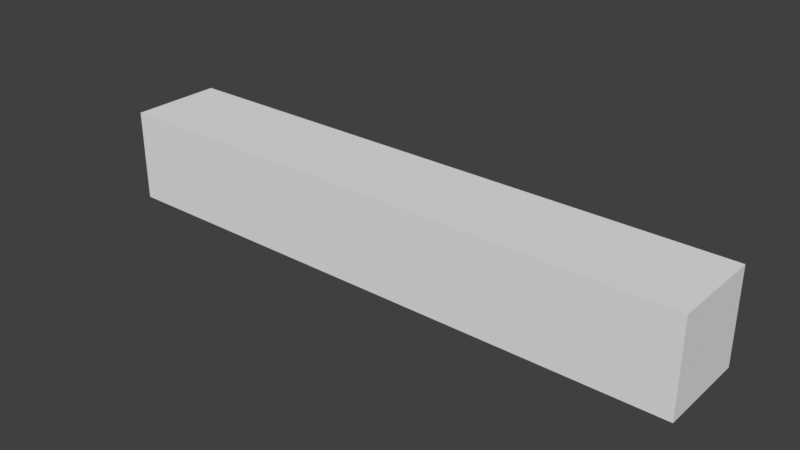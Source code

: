 # Source: Constraints.blend  (saved by Blender 2.92.15; exported with 4.5.12 LTS)
import bpy
from mathutils import Matrix  # noqa: F401  (used for matrix-valued properties, if any)

bpy.ops.wm.read_factory_settings(use_empty=True)
scene = bpy.context.scene
scene.name = 'Scene'

# ---- collections
col_collection = bpy.data.collections.new('Collection'); scene.collection.children.link(col_collection)
col_rigidbodybones = bpy.data.collections.new('RigidBodyBones'); scene.collection.children.link(col_rigidbodybones)
col_rigidbodybones.hide_render = True
col_armature__container = bpy.data.collections.new('Armature [Container]'); col_rigidbodybones.children.link(col_armature__container)
col_armature__container.hide_render = True
col_armature__origins = bpy.data.collections.new('Armature [Origins]'); col_armature__container.children.link(col_armature__origins)
col_armature__origins.hide_render = True
col_armature__joints = bpy.data.collections.new('Armature [Joints]'); col_armature__container.children.link(col_armature__joints)
col_armature__joints.hide_render = True
col_armature__actives = bpy.data.collections.new('Armature [Actives]'); col_armature__container.children.link(col_armature__actives)
col_armature__actives.hide_render = True
col_armature__blanks = bpy.data.collections.new('Armature [Blanks]'); col_armature__container.children.link(col_armature__blanks)
col_armature__blanks.hide_render = True
col_armature__blanks.hide_viewport = True

# ---- world
world_world = bpy.data.worlds.new('World'); scene.world = world_world
world_world.use_nodes = True; world_world.node_tree.nodes.clear()
_N = world_world.node_tree.nodes; _L = world_world.node_tree.links
n0 = _N.new('ShaderNodeOutputWorld'); n0.name = 'World Output'; n0.location = (300, 300)
n1 = _N.new('ShaderNodeBackground'); n1.name = 'Background'; n1.location = (10, 300)
n1.inputs[0].default_value = (0.05088, 0.05088, 0.05088, 1.0)
_L.new(n1.outputs[0], n0.inputs[0])
n0.is_active_output = True
world_world.color = (0.05088, 0.05088, 0.05088)
world_world.use_sun_shadow = False
world_world.sun_shadow_jitter_overblur = 0.0

# ---- meshes
me_cube = bpy.data.meshes.new('Cube')
me_cube.from_pydata([(-3.144, -0.4902, -0.4902), (-3.144, -0.4902, 0.4902), (-3.144, 0.4902, -0.4902), (-3.144, 0.4902, 0.4902), (3.144, -0.4902, -0.4902), (3.144, -0.4902, 0.4902), (3.144, 0.4902, -0.4902), (3.144, 0.4902, 0.4902)], [], [(0, 1, 3, 2), (2, 3, 7, 6), (6, 7, 5, 4), (4, 5, 1, 0), (2, 6, 4, 0), (7, 3, 1, 5)])
_uv = me_cube.uv_layers.new(name='UVMap')
_uv.uv.foreach_set('vector', [0.375, 0.0, 0.625, 0.0, 0.625, 0.25, 0.375, 0.25, 0.375, 0.25, 0.625, 0.25, 0.625, 0.5, 0.375, 0.5, 0.375, 0.5, 0.625, 0.5, 0.625, 0.75, 0.375, 0.75, 0.375, 0.75, 0.625, 0.75, 0.625, 1.0, 0.375, 1.0, 0.125, 0.5, 0.375, 0.5, 0.375, 0.75, 0.125, 0.75, 0.625, 0.5, 0.875, 0.5, 0.875, 0.75, 0.625, 0.75])
me_cube.use_remesh_fix_poles = True
me_cube.use_remesh_preserve_attributes = False
me_cube.use_mirror_vertex_groups = False
me_cube.update()
me_circle_002__active = bpy.data.meshes.new('Circle.002 [Active]')
me_circle_002__active.from_pydata([(-0.06688, 0.06688, -0.3344), (-0.06688, 0.06688, 0.3344), (-0.06688, -0.06688, -0.3344), (-0.06688, -0.06688, 0.3344), (0.06688, 0.06688, -0.3344), (0.06688, 0.06688, 0.3344), (0.06688, -0.06688, -0.3344), (0.06688, -0.06688, 0.3344)], [], [(0, 1, 3, 2), (2, 3, 7, 6), (6, 7, 5, 4), (4, 5, 1, 0), (2, 6, 4, 0), (7, 3, 1, 5)])
me_circle_002__active.use_remesh_fix_poles = True
me_circle_002__active.use_remesh_preserve_attributes = False
me_circle_002__active.use_mirror_vertex_groups = False
me_circle_002__active.update()
me_circle_004__active = bpy.data.meshes.new('Circle.004 [Active]')
me_circle_004__active.from_pydata([(-0.06447, 0.06447, -0.3224), (-0.06447, 0.06447, 0.3224), (-0.06447, -0.06447, -0.3224), (-0.06447, -0.06447, 0.3224), (0.06447, 0.06447, -0.3224), (0.06447, 0.06447, 0.3224), (0.06447, -0.06447, -0.3224), (0.06447, -0.06447, 0.3224)], [], [(0, 1, 3, 2), (2, 3, 7, 6), (6, 7, 5, 4), (4, 5, 1, 0), (2, 6, 4, 0), (7, 3, 1, 5)])
me_circle_004__active.use_remesh_fix_poles = True
me_circle_004__active.use_remesh_preserve_attributes = False
me_circle_004__active.use_mirror_vertex_groups = False
me_circle_004__active.update()
me_circle_006__active = bpy.data.meshes.new('Circle.006 [Active]')
me_circle_006__active.from_pydata([(-0.05579, 0.05579, -0.2789), (-0.05579, 0.05579, 0.2789), (-0.05579, -0.05579, -0.2789), (-0.05579, -0.05579, 0.2789), (0.05579, 0.05579, -0.2789), (0.05579, 0.05579, 0.2789), (0.05579, -0.05579, -0.2789), (0.05579, -0.05579, 0.2789)], [], [(0, 1, 3, 2), (2, 3, 7, 6), (6, 7, 5, 4), (4, 5, 1, 0), (2, 6, 4, 0), (7, 3, 1, 5)])
me_circle_006__active.use_remesh_fix_poles = True
me_circle_006__active.use_remesh_preserve_attributes = False
me_circle_006__active.use_mirror_vertex_groups = False
me_circle_006__active.update()
me_circle_008__active = bpy.data.meshes.new('Circle.008 [Active]')
me_circle_008__active.from_pydata([(-0.06959, 0.06959, -0.348), (-0.06959, 0.06959, 0.348), (-0.06959, -0.06959, -0.348), (-0.06959, -0.06959, 0.348), (0.06959, 0.06959, -0.348), (0.06959, 0.06959, 0.348), (0.06959, -0.06959, -0.348), (0.06959, -0.06959, 0.348)], [], [(0, 1, 3, 2), (2, 3, 7, 6), (6, 7, 5, 4), (4, 5, 1, 0), (2, 6, 4, 0), (7, 3, 1, 5)])
me_circle_008__active.use_remesh_fix_poles = True
me_circle_008__active.use_remesh_preserve_attributes = False
me_circle_008__active.use_mirror_vertex_groups = False
me_circle_008__active.update()
me_circle_012__active = bpy.data.meshes.new('Circle.012 [Active]')
me_circle_012__active.from_pydata([(-0.08428, 0.08428, -0.4214), (-0.08428, 0.08428, 0.4214), (-0.08428, -0.08428, -0.4214), (-0.08428, -0.08428, 0.4214), (0.08428, 0.08428, -0.4214), (0.08428, 0.08428, 0.4214), (0.08428, -0.08428, -0.4214), (0.08428, -0.08428, 0.4214)], [], [(0, 1, 3, 2), (2, 3, 7, 6), (6, 7, 5, 4), (4, 5, 1, 0), (2, 6, 4, 0), (7, 3, 1, 5)])
me_circle_012__active.use_remesh_fix_poles = True
me_circle_012__active.use_remesh_preserve_attributes = False
me_circle_012__active.use_mirror_vertex_groups = False
me_circle_012__active.update()
me_circle_014__active = bpy.data.meshes.new('Circle.014 [Active]')
me_circle_014__active.from_pydata([(-0.06648, 0.06648, -0.3324), (-0.06648, 0.06648, 0.3324), (-0.06648, -0.06648, -0.3324), (-0.06648, -0.06648, 0.3324), (0.06648, 0.06648, -0.3324), (0.06648, 0.06648, 0.3324), (0.06648, -0.06648, -0.3324), (0.06648, -0.06648, 0.3324)], [], [(0, 1, 3, 2), (2, 3, 7, 6), (6, 7, 5, 4), (4, 5, 1, 0), (2, 6, 4, 0), (7, 3, 1, 5)])
me_circle_014__active.use_remesh_fix_poles = True
me_circle_014__active.use_remesh_preserve_attributes = False
me_circle_014__active.use_mirror_vertex_groups = False
me_circle_014__active.update()
me_circle_016__active = bpy.data.meshes.new('Circle.016 [Active]')
me_circle_016__active.from_pydata([(-0.08949, 0.08949, -0.4475), (-0.08949, 0.08949, 0.4475), (-0.08949, -0.08949, -0.4475), (-0.08949, -0.08949, 0.4475), (0.08949, 0.08949, -0.4475), (0.08949, 0.08949, 0.4475), (0.08949, -0.08949, -0.4475), (0.08949, -0.08949, 0.4475)], [], [(0, 1, 3, 2), (2, 3, 7, 6), (6, 7, 5, 4), (4, 5, 1, 0), (2, 6, 4, 0), (7, 3, 1, 5)])
me_circle_016__active.use_remesh_fix_poles = True
me_circle_016__active.use_remesh_preserve_attributes = False
me_circle_016__active.use_mirror_vertex_groups = False
me_circle_016__active.update()
me_circle_018__active = bpy.data.meshes.new('Circle.018 [Active]')
me_circle_018__active.from_pydata([(-0.1036, 0.1036, -0.5181), (-0.1036, 0.1036, 0.5181), (-0.1036, -0.1036, -0.5181), (-0.1036, -0.1036, 0.5181), (0.1036, 0.1036, -0.5181), (0.1036, 0.1036, 0.5181), (0.1036, -0.1036, -0.5181), (0.1036, -0.1036, 0.5181)], [], [(0, 1, 3, 2), (2, 3, 7, 6), (6, 7, 5, 4), (4, 5, 1, 0), (2, 6, 4, 0), (7, 3, 1, 5)])
me_circle_018__active.use_remesh_fix_poles = True
me_circle_018__active.use_remesh_preserve_attributes = False
me_circle_018__active.use_mirror_vertex_groups = False
me_circle_018__active.update()
me_circle_020__active = bpy.data.meshes.new('Circle.020 [Active]')
me_circle_020__active.from_pydata([(-0.0852, 0.0852, -0.426), (-0.0852, 0.0852, 0.426), (-0.0852, -0.0852, -0.426), (-0.0852, -0.0852, 0.426), (0.0852, 0.0852, -0.426), (0.0852, 0.0852, 0.426), (0.0852, -0.0852, -0.426), (0.0852, -0.0852, 0.426)], [], [(0, 1, 3, 2), (2, 3, 7, 6), (6, 7, 5, 4), (4, 5, 1, 0), (2, 6, 4, 0), (7, 3, 1, 5)])
me_circle_020__active.use_remesh_fix_poles = True
me_circle_020__active.use_remesh_preserve_attributes = False
me_circle_020__active.use_mirror_vertex_groups = False
me_circle_020__active.update()
me_circle_010__active = bpy.data.meshes.new('Circle.010 [Active]')
me_circle_010__active.from_pydata([(-0.06487, 0.06487, -0.3243), (-0.06487, 0.06487, 0.3243), (-0.06487, -0.06487, -0.3243), (-0.06487, -0.06487, 0.3243), (0.06487, 0.06487, -0.3243), (0.06487, 0.06487, 0.3243), (0.06487, -0.06487, -0.3243), (0.06487, -0.06487, 0.3243)], [], [(0, 1, 3, 2), (2, 3, 7, 6), (6, 7, 5, 4), (4, 5, 1, 0), (2, 6, 4, 0), (7, 3, 1, 5)])
me_circle_010__active.use_remesh_fix_poles = True
me_circle_010__active.use_remesh_preserve_attributes = False
me_circle_010__active.use_mirror_vertex_groups = False
me_circle_010__active.update()
me_tail_002__active = bpy.data.meshes.new('Tail.002 [Active]')
me_tail_002__active.from_pydata([(-0.1216, 0.1216, -0.6082), (-0.1216, 0.1216, 0.6082), (-0.1216, -0.1216, -0.6082), (-0.1216, -0.1216, 0.6082), (0.1216, 0.1216, -0.6082), (0.1216, 0.1216, 0.6082), (0.1216, -0.1216, -0.6082), (0.1216, -0.1216, 0.6082)], [], [(0, 1, 3, 2), (2, 3, 7, 6), (6, 7, 5, 4), (4, 5, 1, 0), (2, 6, 4, 0), (7, 3, 1, 5)])
me_tail_002__active.use_remesh_fix_poles = True
me_tail_002__active.use_remesh_preserve_attributes = False
me_tail_002__active.use_mirror_vertex_groups = False
me_tail_002__active.update()
me_tail_003__active = bpy.data.meshes.new('Tail.003 [Active]')
me_tail_003__active.from_pydata([(-0.1232, 0.1232, -0.6161), (-0.1232, 0.1232, 0.6161), (-0.1232, -0.1232, -0.6161), (-0.1232, -0.1232, 0.6161), (0.1232, 0.1232, -0.6161), (0.1232, 0.1232, 0.6161), (0.1232, -0.1232, -0.6161), (0.1232, -0.1232, 0.6161)], [], [(0, 1, 3, 2), (2, 3, 7, 6), (6, 7, 5, 4), (4, 5, 1, 0), (2, 6, 4, 0), (7, 3, 1, 5)])
me_tail_003__active.use_remesh_fix_poles = True
me_tail_003__active.use_remesh_preserve_attributes = False
me_tail_003__active.use_mirror_vertex_groups = False
me_tail_003__active.update()
me_tail_004__active = bpy.data.meshes.new('Tail.004 [Active]')
me_tail_004__active.from_pydata([(-0.1101, 0.1101, -0.5505), (-0.1101, 0.1101, 0.5505), (-0.1101, -0.1101, -0.5505), (-0.1101, -0.1101, 0.5505), (0.1101, 0.1101, -0.5505), (0.1101, 0.1101, 0.5505), (0.1101, -0.1101, -0.5505), (0.1101, -0.1101, 0.5505)], [], [(0, 1, 3, 2), (2, 3, 7, 6), (6, 7, 5, 4), (4, 5, 1, 0), (2, 6, 4, 0), (7, 3, 1, 5)])
me_tail_004__active.use_remesh_fix_poles = True
me_tail_004__active.use_remesh_preserve_attributes = False
me_tail_004__active.use_mirror_vertex_groups = False
me_tail_004__active.update()
me_tail_001__active = bpy.data.meshes.new('Tail.001 [Active]')
me_tail_001__active.from_pydata([(-0.1408, 0.1408, -0.7041), (-0.1408, 0.1408, 0.7041), (-0.1408, -0.1408, -0.7041), (-0.1408, -0.1408, 0.7041), (0.1408, 0.1408, -0.7041), (0.1408, 0.1408, 0.7041), (0.1408, -0.1408, -0.7041), (0.1408, -0.1408, 0.7041)], [], [(0, 1, 3, 2), (2, 3, 7, 6), (6, 7, 5, 4), (4, 5, 1, 0), (2, 6, 4, 0), (7, 3, 1, 5)])
me_tail_001__active.use_remesh_fix_poles = True
me_tail_001__active.use_remesh_preserve_attributes = False
me_tail_001__active.use_mirror_vertex_groups = False
me_tail_001__active.update()
me_circle_003__active = bpy.data.meshes.new('Circle.003 [Active]')
me_circle_003__active.from_pydata([(-0.07784, 0.07784, -0.3892), (-0.07784, 0.07784, 0.3892), (-0.07784, -0.07784, -0.3892), (-0.07784, -0.07784, 0.3892), (0.07784, 0.07784, -0.3892), (0.07784, 0.07784, 0.3892), (0.07784, -0.07784, -0.3892), (0.07784, -0.07784, 0.3892)], [], [(0, 1, 3, 2), (2, 3, 7, 6), (6, 7, 5, 4), (4, 5, 1, 0), (2, 6, 4, 0), (7, 3, 1, 5)])
me_circle_003__active.use_remesh_fix_poles = True
me_circle_003__active.use_remesh_preserve_attributes = False
me_circle_003__active.use_mirror_vertex_groups = False
me_circle_003__active.update()
me_circle_005__active = bpy.data.meshes.new('Circle.005 [Active]')
me_circle_005__active.from_pydata([(-0.06447, 0.06447, -0.3224), (-0.06447, 0.06447, 0.3224), (-0.06447, -0.06447, -0.3224), (-0.06447, -0.06447, 0.3224), (0.06447, 0.06447, -0.3224), (0.06447, 0.06447, 0.3224), (0.06447, -0.06447, -0.3224), (0.06447, -0.06447, 0.3224)], [], [(0, 1, 3, 2), (2, 3, 7, 6), (6, 7, 5, 4), (4, 5, 1, 0), (2, 6, 4, 0), (7, 3, 1, 5)])
me_circle_005__active.use_remesh_fix_poles = True
me_circle_005__active.use_remesh_preserve_attributes = False
me_circle_005__active.use_mirror_vertex_groups = False
me_circle_005__active.update()
me_circle_007__active = bpy.data.meshes.new('Circle.007 [Active]')
me_circle_007__active.from_pydata([(-0.05579, 0.05579, -0.2789), (-0.05579, 0.05579, 0.2789), (-0.05579, -0.05579, -0.2789), (-0.05579, -0.05579, 0.2789), (0.05579, 0.05579, -0.2789), (0.05579, 0.05579, 0.2789), (0.05579, -0.05579, -0.2789), (0.05579, -0.05579, 0.2789)], [], [(0, 1, 3, 2), (2, 3, 7, 6), (6, 7, 5, 4), (4, 5, 1, 0), (2, 6, 4, 0), (7, 3, 1, 5)])
me_circle_007__active.use_remesh_fix_poles = True
me_circle_007__active.use_remesh_preserve_attributes = False
me_circle_007__active.use_mirror_vertex_groups = False
me_circle_007__active.update()
me_circle_009__active = bpy.data.meshes.new('Circle.009 [Active]')
me_circle_009__active.from_pydata([(-0.06959, 0.06959, -0.348), (-0.06959, 0.06959, 0.348), (-0.06959, -0.06959, -0.348), (-0.06959, -0.06959, 0.348), (0.06959, 0.06959, -0.348), (0.06959, 0.06959, 0.348), (0.06959, -0.06959, -0.348), (0.06959, -0.06959, 0.348)], [], [(0, 1, 3, 2), (2, 3, 7, 6), (6, 7, 5, 4), (4, 5, 1, 0), (2, 6, 4, 0), (7, 3, 1, 5)])
me_circle_009__active.use_remesh_fix_poles = True
me_circle_009__active.use_remesh_preserve_attributes = False
me_circle_009__active.use_mirror_vertex_groups = False
me_circle_009__active.update()
me_circle_011__active = bpy.data.meshes.new('Circle.011 [Active]')
me_circle_011__active.from_pydata([(-0.06487, 0.06487, -0.3243), (-0.06487, 0.06487, 0.3243), (-0.06487, -0.06487, -0.3243), (-0.06487, -0.06487, 0.3243), (0.06487, 0.06487, -0.3243), (0.06487, 0.06487, 0.3243), (0.06487, -0.06487, -0.3243), (0.06487, -0.06487, 0.3243)], [], [(0, 1, 3, 2), (2, 3, 7, 6), (6, 7, 5, 4), (4, 5, 1, 0), (2, 6, 4, 0), (7, 3, 1, 5)])
me_circle_011__active.use_remesh_fix_poles = True
me_circle_011__active.use_remesh_preserve_attributes = False
me_circle_011__active.use_mirror_vertex_groups = False
me_circle_011__active.update()
me_circle_013__active = bpy.data.meshes.new('Circle.013 [Active]')
me_circle_013__active.from_pydata([(-0.09491, 0.09491, -0.4746), (-0.09491, 0.09491, 0.4746), (-0.09491, -0.09491, -0.4746), (-0.09491, -0.09491, 0.4746), (0.09491, 0.09491, -0.4746), (0.09491, 0.09491, 0.4746), (0.09491, -0.09491, -0.4746), (0.09491, -0.09491, 0.4746)], [], [(0, 1, 3, 2), (2, 3, 7, 6), (6, 7, 5, 4), (4, 5, 1, 0), (2, 6, 4, 0), (7, 3, 1, 5)])
me_circle_013__active.use_remesh_fix_poles = True
me_circle_013__active.use_remesh_preserve_attributes = False
me_circle_013__active.use_mirror_vertex_groups = False
me_circle_013__active.update()
me_circle_015__active = bpy.data.meshes.new('Circle.015 [Active]')
me_circle_015__active.from_pydata([(-0.05787, 0.05787, -0.2894), (-0.05787, 0.05787, 0.2894), (-0.05787, -0.05787, -0.2894), (-0.05787, -0.05787, 0.2894), (0.05787, 0.05787, -0.2894), (0.05787, 0.05787, 0.2894), (0.05787, -0.05787, -0.2894), (0.05787, -0.05787, 0.2894)], [], [(0, 1, 3, 2), (2, 3, 7, 6), (6, 7, 5, 4), (4, 5, 1, 0), (2, 6, 4, 0), (7, 3, 1, 5)])
me_circle_015__active.use_remesh_fix_poles = True
me_circle_015__active.use_remesh_preserve_attributes = False
me_circle_015__active.use_mirror_vertex_groups = False
me_circle_015__active.update()
me_circle_017__active = bpy.data.meshes.new('Circle.017 [Active]')
me_circle_017__active.from_pydata([(-0.075, 0.075, -0.375), (-0.075, 0.075, 0.375), (-0.075, -0.075, -0.375), (-0.075, -0.075, 0.375), (0.075, 0.075, -0.375), (0.075, 0.075, 0.375), (0.075, -0.075, -0.375), (0.075, -0.075, 0.375)], [], [(0, 1, 3, 2), (2, 3, 7, 6), (6, 7, 5, 4), (4, 5, 1, 0), (2, 6, 4, 0), (7, 3, 1, 5)])
me_circle_017__active.use_remesh_fix_poles = True
me_circle_017__active.use_remesh_preserve_attributes = False
me_circle_017__active.use_mirror_vertex_groups = False
me_circle_017__active.update()
me_circle_019__active = bpy.data.meshes.new('Circle.019 [Active]')
me_circle_019__active.from_pydata([(-0.08251, 0.08251, -0.4126), (-0.08251, 0.08251, 0.4126), (-0.08251, -0.08251, -0.4126), (-0.08251, -0.08251, 0.4126), (0.08251, 0.08251, -0.4126), (0.08251, 0.08251, 0.4126), (0.08251, -0.08251, -0.4126), (0.08251, -0.08251, 0.4126)], [], [(0, 1, 3, 2), (2, 3, 7, 6), (6, 7, 5, 4), (4, 5, 1, 0), (2, 6, 4, 0), (7, 3, 1, 5)])
me_circle_019__active.use_remesh_fix_poles = True
me_circle_019__active.use_remesh_preserve_attributes = False
me_circle_019__active.use_mirror_vertex_groups = False
me_circle_019__active.update()
me_circle_001__active = bpy.data.meshes.new('Circle.001 [Active]')
me_circle_001__active.from_pydata([(-0.07861, 0.07861, -0.3931), (-0.07861, 0.07861, 0.3931), (-0.07861, -0.07861, -0.3931), (-0.07861, -0.07861, 0.3931), (0.07861, 0.07861, -0.3931), (0.07861, 0.07861, 0.3931), (0.07861, -0.07861, -0.3931), (0.07861, -0.07861, 0.3931)], [], [(0, 1, 3, 2), (2, 3, 7, 6), (6, 7, 5, 4), (4, 5, 1, 0), (2, 6, 4, 0), (7, 3, 1, 5)])
me_circle_001__active.use_remesh_fix_poles = True
me_circle_001__active.use_remesh_preserve_attributes = False
me_circle_001__active.use_mirror_vertex_groups = False
me_circle_001__active.update()
me_bone_001__active = bpy.data.meshes.new('Bone.001 [Active]')
me_bone_001__active.from_pydata([(-0.04461, 0.04461, -0.2231), (-0.04461, 0.04461, 0.2231), (-0.04461, -0.04461, -0.2231), (-0.04461, -0.04461, 0.2231), (0.04461, 0.04461, -0.2231), (0.04461, 0.04461, 0.2231), (0.04461, -0.04461, -0.2231), (0.04461, -0.04461, 0.2231)], [], [(0, 1, 3, 2), (2, 3, 7, 6), (6, 7, 5, 4), (4, 5, 1, 0), (2, 6, 4, 0), (7, 3, 1, 5)])
me_bone_001__active.use_remesh_fix_poles = True
me_bone_001__active.use_remesh_preserve_attributes = False
me_bone_001__active.use_mirror_vertex_groups = False
me_bone_001__active.update()
me_bone_017__active = bpy.data.meshes.new('Bone.017 [Active]')
me_bone_017__active.from_pydata([(-0.04461, 0.04461, -0.2231), (-0.04461, 0.04461, 0.2231), (-0.04461, -0.04461, -0.2231), (-0.04461, -0.04461, 0.2231), (0.04461, 0.04461, -0.2231), (0.04461, 0.04461, 0.2231), (0.04461, -0.04461, -0.2231), (0.04461, -0.04461, 0.2231)], [], [(0, 1, 3, 2), (2, 3, 7, 6), (6, 7, 5, 4), (4, 5, 1, 0), (2, 6, 4, 0), (7, 3, 1, 5)])
me_bone_017__active.use_remesh_fix_poles = True
me_bone_017__active.use_remesh_preserve_attributes = False
me_bone_017__active.use_mirror_vertex_groups = False
me_bone_017__active.update()
me_bone_009__active = bpy.data.meshes.new('Bone.009 [Active]')
me_bone_009__active.from_pydata([(-0.04461, 0.04461, -0.2231), (-0.04461, 0.04461, 0.2231), (-0.04461, -0.04461, -0.2231), (-0.04461, -0.04461, 0.2231), (0.04461, 0.04461, -0.2231), (0.04461, 0.04461, 0.2231), (0.04461, -0.04461, -0.2231), (0.04461, -0.04461, 0.2231)], [], [(0, 1, 3, 2), (2, 3, 7, 6), (6, 7, 5, 4), (4, 5, 1, 0), (2, 6, 4, 0), (7, 3, 1, 5)])
me_bone_009__active.use_remesh_fix_poles = True
me_bone_009__active.use_remesh_preserve_attributes = False
me_bone_009__active.use_mirror_vertex_groups = False
me_bone_009__active.update()
me_bone_025__active = bpy.data.meshes.new('Bone.025 [Active]')
me_bone_025__active.from_pydata([(-0.04461, 0.04461, -0.2231), (-0.04461, 0.04461, 0.2231), (-0.04461, -0.04461, -0.2231), (-0.04461, -0.04461, 0.2231), (0.04461, 0.04461, -0.2231), (0.04461, 0.04461, 0.2231), (0.04461, -0.04461, -0.2231), (0.04461, -0.04461, 0.2231)], [], [(0, 1, 3, 2), (2, 3, 7, 6), (6, 7, 5, 4), (4, 5, 1, 0), (2, 6, 4, 0), (7, 3, 1, 5)])
me_bone_025__active.use_remesh_fix_poles = True
me_bone_025__active.use_remesh_preserve_attributes = False
me_bone_025__active.use_mirror_vertex_groups = False
me_bone_025__active.update()
me_bone_005__active = bpy.data.meshes.new('Bone.005 [Active]')
me_bone_005__active.from_pydata([(-0.04461, 0.04461, -0.2231), (-0.04461, 0.04461, 0.2231), (-0.04461, -0.04461, -0.2231), (-0.04461, -0.04461, 0.2231), (0.04461, 0.04461, -0.2231), (0.04461, 0.04461, 0.2231), (0.04461, -0.04461, -0.2231), (0.04461, -0.04461, 0.2231)], [], [(0, 1, 3, 2), (2, 3, 7, 6), (6, 7, 5, 4), (4, 5, 1, 0), (2, 6, 4, 0), (7, 3, 1, 5)])
me_bone_005__active.use_remesh_fix_poles = True
me_bone_005__active.use_remesh_preserve_attributes = False
me_bone_005__active.use_mirror_vertex_groups = False
me_bone_005__active.update()
me_bone_021__active = bpy.data.meshes.new('Bone.021 [Active]')
me_bone_021__active.from_pydata([(-0.04461, 0.04461, -0.2231), (-0.04461, 0.04461, 0.2231), (-0.04461, -0.04461, -0.2231), (-0.04461, -0.04461, 0.2231), (0.04461, 0.04461, -0.2231), (0.04461, 0.04461, 0.2231), (0.04461, -0.04461, -0.2231), (0.04461, -0.04461, 0.2231)], [], [(0, 1, 3, 2), (2, 3, 7, 6), (6, 7, 5, 4), (4, 5, 1, 0), (2, 6, 4, 0), (7, 3, 1, 5)])
me_bone_021__active.use_remesh_fix_poles = True
me_bone_021__active.use_remesh_preserve_attributes = False
me_bone_021__active.use_mirror_vertex_groups = False
me_bone_021__active.update()
me_bone_013__active = bpy.data.meshes.new('Bone.013 [Active]')
me_bone_013__active.from_pydata([(-0.04461, 0.04461, -0.2231), (-0.04461, 0.04461, 0.2231), (-0.04461, -0.04461, -0.2231), (-0.04461, -0.04461, 0.2231), (0.04461, 0.04461, -0.2231), (0.04461, 0.04461, 0.2231), (0.04461, -0.04461, -0.2231), (0.04461, -0.04461, 0.2231)], [], [(0, 1, 3, 2), (2, 3, 7, 6), (6, 7, 5, 4), (4, 5, 1, 0), (2, 6, 4, 0), (7, 3, 1, 5)])
me_bone_013__active.use_remesh_fix_poles = True
me_bone_013__active.use_remesh_preserve_attributes = False
me_bone_013__active.use_mirror_vertex_groups = False
me_bone_013__active.update()
me_bone_029__active = bpy.data.meshes.new('Bone.029 [Active]')
me_bone_029__active.from_pydata([(-0.04461, 0.04461, -0.2231), (-0.04461, 0.04461, 0.2231), (-0.04461, -0.04461, -0.2231), (-0.04461, -0.04461, 0.2231), (0.04461, 0.04461, -0.2231), (0.04461, 0.04461, 0.2231), (0.04461, -0.04461, -0.2231), (0.04461, -0.04461, 0.2231)], [], [(0, 1, 3, 2), (2, 3, 7, 6), (6, 7, 5, 4), (4, 5, 1, 0), (2, 6, 4, 0), (7, 3, 1, 5)])
me_bone_029__active.use_remesh_fix_poles = True
me_bone_029__active.use_remesh_preserve_attributes = False
me_bone_029__active.use_mirror_vertex_groups = False
me_bone_029__active.update()
me_bone_003__active = bpy.data.meshes.new('Bone.003 [Active]')
me_bone_003__active.from_pydata([(-0.04461, 0.04461, -0.2231), (-0.04461, 0.04461, 0.2231), (-0.04461, -0.04461, -0.2231), (-0.04461, -0.04461, 0.2231), (0.04461, 0.04461, -0.2231), (0.04461, 0.04461, 0.2231), (0.04461, -0.04461, -0.2231), (0.04461, -0.04461, 0.2231)], [], [(0, 1, 3, 2), (2, 3, 7, 6), (6, 7, 5, 4), (4, 5, 1, 0), (2, 6, 4, 0), (7, 3, 1, 5)])
me_bone_003__active.use_remesh_fix_poles = True
me_bone_003__active.use_remesh_preserve_attributes = False
me_bone_003__active.use_mirror_vertex_groups = False
me_bone_003__active.update()
me_bone_019__active = bpy.data.meshes.new('Bone.019 [Active]')
me_bone_019__active.from_pydata([(-0.04461, 0.04461, -0.2231), (-0.04461, 0.04461, 0.2231), (-0.04461, -0.04461, -0.2231), (-0.04461, -0.04461, 0.2231), (0.04461, 0.04461, -0.2231), (0.04461, 0.04461, 0.2231), (0.04461, -0.04461, -0.2231), (0.04461, -0.04461, 0.2231)], [], [(0, 1, 3, 2), (2, 3, 7, 6), (6, 7, 5, 4), (4, 5, 1, 0), (2, 6, 4, 0), (7, 3, 1, 5)])
me_bone_019__active.use_remesh_fix_poles = True
me_bone_019__active.use_remesh_preserve_attributes = False
me_bone_019__active.use_mirror_vertex_groups = False
me_bone_019__active.update()
me_bone_011__active = bpy.data.meshes.new('Bone.011 [Active]')
me_bone_011__active.from_pydata([(-0.04461, 0.04461, -0.2231), (-0.04461, 0.04461, 0.2231), (-0.04461, -0.04461, -0.2231), (-0.04461, -0.04461, 0.2231), (0.04461, 0.04461, -0.2231), (0.04461, 0.04461, 0.2231), (0.04461, -0.04461, -0.2231), (0.04461, -0.04461, 0.2231)], [], [(0, 1, 3, 2), (2, 3, 7, 6), (6, 7, 5, 4), (4, 5, 1, 0), (2, 6, 4, 0), (7, 3, 1, 5)])
me_bone_011__active.use_remesh_fix_poles = True
me_bone_011__active.use_remesh_preserve_attributes = False
me_bone_011__active.use_mirror_vertex_groups = False
me_bone_011__active.update()
me_bone_027__active = bpy.data.meshes.new('Bone.027 [Active]')
me_bone_027__active.from_pydata([(-0.04461, 0.04461, -0.2231), (-0.04461, 0.04461, 0.2231), (-0.04461, -0.04461, -0.2231), (-0.04461, -0.04461, 0.2231), (0.04461, 0.04461, -0.2231), (0.04461, 0.04461, 0.2231), (0.04461, -0.04461, -0.2231), (0.04461, -0.04461, 0.2231)], [], [(0, 1, 3, 2), (2, 3, 7, 6), (6, 7, 5, 4), (4, 5, 1, 0), (2, 6, 4, 0), (7, 3, 1, 5)])
me_bone_027__active.use_remesh_fix_poles = True
me_bone_027__active.use_remesh_preserve_attributes = False
me_bone_027__active.use_mirror_vertex_groups = False
me_bone_027__active.update()
me_bone_007__active = bpy.data.meshes.new('Bone.007 [Active]')
me_bone_007__active.from_pydata([(-0.04461, 0.04461, -0.2231), (-0.04461, 0.04461, 0.2231), (-0.04461, -0.04461, -0.2231), (-0.04461, -0.04461, 0.2231), (0.04461, 0.04461, -0.2231), (0.04461, 0.04461, 0.2231), (0.04461, -0.04461, -0.2231), (0.04461, -0.04461, 0.2231)], [], [(0, 1, 3, 2), (2, 3, 7, 6), (6, 7, 5, 4), (4, 5, 1, 0), (2, 6, 4, 0), (7, 3, 1, 5)])
me_bone_007__active.use_remesh_fix_poles = True
me_bone_007__active.use_remesh_preserve_attributes = False
me_bone_007__active.use_mirror_vertex_groups = False
me_bone_007__active.update()
me_bone_023__active = bpy.data.meshes.new('Bone.023 [Active]')
me_bone_023__active.from_pydata([(-0.04461, 0.04461, -0.2231), (-0.04461, 0.04461, 0.2231), (-0.04461, -0.04461, -0.2231), (-0.04461, -0.04461, 0.2231), (0.04461, 0.04461, -0.2231), (0.04461, 0.04461, 0.2231), (0.04461, -0.04461, -0.2231), (0.04461, -0.04461, 0.2231)], [], [(0, 1, 3, 2), (2, 3, 7, 6), (6, 7, 5, 4), (4, 5, 1, 0), (2, 6, 4, 0), (7, 3, 1, 5)])
me_bone_023__active.use_remesh_fix_poles = True
me_bone_023__active.use_remesh_preserve_attributes = False
me_bone_023__active.use_mirror_vertex_groups = False
me_bone_023__active.update()
me_bone_015__active = bpy.data.meshes.new('Bone.015 [Active]')
me_bone_015__active.from_pydata([(-0.04461, 0.04461, -0.2231), (-0.04461, 0.04461, 0.2231), (-0.04461, -0.04461, -0.2231), (-0.04461, -0.04461, 0.2231), (0.04461, 0.04461, -0.2231), (0.04461, 0.04461, 0.2231), (0.04461, -0.04461, -0.2231), (0.04461, -0.04461, 0.2231)], [], [(0, 1, 3, 2), (2, 3, 7, 6), (6, 7, 5, 4), (4, 5, 1, 0), (2, 6, 4, 0), (7, 3, 1, 5)])
me_bone_015__active.use_remesh_fix_poles = True
me_bone_015__active.use_remesh_preserve_attributes = False
me_bone_015__active.use_mirror_vertex_groups = False
me_bone_015__active.update()
me_bone_031__active = bpy.data.meshes.new('Bone.031 [Active]')
me_bone_031__active.from_pydata([(-0.04461, 0.04461, -0.2231), (-0.04461, 0.04461, 0.2231), (-0.04461, -0.04461, -0.2231), (-0.04461, -0.04461, 0.2231), (0.04461, 0.04461, -0.2231), (0.04461, 0.04461, 0.2231), (0.04461, -0.04461, -0.2231), (0.04461, -0.04461, 0.2231)], [], [(0, 1, 3, 2), (2, 3, 7, 6), (6, 7, 5, 4), (4, 5, 1, 0), (2, 6, 4, 0), (7, 3, 1, 5)])
me_bone_031__active.use_remesh_fix_poles = True
me_bone_031__active.use_remesh_preserve_attributes = False
me_bone_031__active.use_mirror_vertex_groups = False
me_bone_031__active.update()
me_bone_018__active = bpy.data.meshes.new('Bone.018 [Active]')
me_bone_018__active.from_pydata([(-0.04461, 0.04461, -0.2231), (-0.04461, 0.04461, 0.2231), (-0.04461, -0.04461, -0.2231), (-0.04461, -0.04461, 0.2231), (0.04461, 0.04461, -0.2231), (0.04461, 0.04461, 0.2231), (0.04461, -0.04461, -0.2231), (0.04461, -0.04461, 0.2231)], [], [(0, 1, 3, 2), (2, 3, 7, 6), (6, 7, 5, 4), (4, 5, 1, 0), (2, 6, 4, 0), (7, 3, 1, 5)])
me_bone_018__active.use_remesh_fix_poles = True
me_bone_018__active.use_remesh_preserve_attributes = False
me_bone_018__active.use_mirror_vertex_groups = False
me_bone_018__active.update()
me_bone_010__active = bpy.data.meshes.new('Bone.010 [Active]')
me_bone_010__active.from_pydata([(-0.04461, 0.04461, -0.2231), (-0.04461, 0.04461, 0.2231), (-0.04461, -0.04461, -0.2231), (-0.04461, -0.04461, 0.2231), (0.04461, 0.04461, -0.2231), (0.04461, 0.04461, 0.2231), (0.04461, -0.04461, -0.2231), (0.04461, -0.04461, 0.2231)], [], [(0, 1, 3, 2), (2, 3, 7, 6), (6, 7, 5, 4), (4, 5, 1, 0), (2, 6, 4, 0), (7, 3, 1, 5)])
me_bone_010__active.use_remesh_fix_poles = True
me_bone_010__active.use_remesh_preserve_attributes = False
me_bone_010__active.use_mirror_vertex_groups = False
me_bone_010__active.update()
me_bone_026__active = bpy.data.meshes.new('Bone.026 [Active]')
me_bone_026__active.from_pydata([(-0.04461, 0.04461, -0.2231), (-0.04461, 0.04461, 0.2231), (-0.04461, -0.04461, -0.2231), (-0.04461, -0.04461, 0.2231), (0.04461, 0.04461, -0.2231), (0.04461, 0.04461, 0.2231), (0.04461, -0.04461, -0.2231), (0.04461, -0.04461, 0.2231)], [], [(0, 1, 3, 2), (2, 3, 7, 6), (6, 7, 5, 4), (4, 5, 1, 0), (2, 6, 4, 0), (7, 3, 1, 5)])
me_bone_026__active.use_remesh_fix_poles = True
me_bone_026__active.use_remesh_preserve_attributes = False
me_bone_026__active.use_mirror_vertex_groups = False
me_bone_026__active.update()
me_bone_006__active = bpy.data.meshes.new('Bone.006 [Active]')
me_bone_006__active.from_pydata([(-0.04461, 0.04461, -0.2231), (-0.04461, 0.04461, 0.2231), (-0.04461, -0.04461, -0.2231), (-0.04461, -0.04461, 0.2231), (0.04461, 0.04461, -0.2231), (0.04461, 0.04461, 0.2231), (0.04461, -0.04461, -0.2231), (0.04461, -0.04461, 0.2231)], [], [(0, 1, 3, 2), (2, 3, 7, 6), (6, 7, 5, 4), (4, 5, 1, 0), (2, 6, 4, 0), (7, 3, 1, 5)])
me_bone_006__active.use_remesh_fix_poles = True
me_bone_006__active.use_remesh_preserve_attributes = False
me_bone_006__active.use_mirror_vertex_groups = False
me_bone_006__active.update()
me_bone_022__active = bpy.data.meshes.new('Bone.022 [Active]')
me_bone_022__active.from_pydata([(-0.04461, 0.04461, -0.2231), (-0.04461, 0.04461, 0.2231), (-0.04461, -0.04461, -0.2231), (-0.04461, -0.04461, 0.2231), (0.04461, 0.04461, -0.2231), (0.04461, 0.04461, 0.2231), (0.04461, -0.04461, -0.2231), (0.04461, -0.04461, 0.2231)], [], [(0, 1, 3, 2), (2, 3, 7, 6), (6, 7, 5, 4), (4, 5, 1, 0), (2, 6, 4, 0), (7, 3, 1, 5)])
me_bone_022__active.use_remesh_fix_poles = True
me_bone_022__active.use_remesh_preserve_attributes = False
me_bone_022__active.use_mirror_vertex_groups = False
me_bone_022__active.update()
me_bone_014__active = bpy.data.meshes.new('Bone.014 [Active]')
me_bone_014__active.from_pydata([(-0.04461, 0.04461, -0.2231), (-0.04461, 0.04461, 0.2231), (-0.04461, -0.04461, -0.2231), (-0.04461, -0.04461, 0.2231), (0.04461, 0.04461, -0.2231), (0.04461, 0.04461, 0.2231), (0.04461, -0.04461, -0.2231), (0.04461, -0.04461, 0.2231)], [], [(0, 1, 3, 2), (2, 3, 7, 6), (6, 7, 5, 4), (4, 5, 1, 0), (2, 6, 4, 0), (7, 3, 1, 5)])
me_bone_014__active.use_remesh_fix_poles = True
me_bone_014__active.use_remesh_preserve_attributes = False
me_bone_014__active.use_mirror_vertex_groups = False
me_bone_014__active.update()
me_bone_030__active = bpy.data.meshes.new('Bone.030 [Active]')
me_bone_030__active.from_pydata([(-0.04461, 0.04461, -0.2231), (-0.04461, 0.04461, 0.2231), (-0.04461, -0.04461, -0.2231), (-0.04461, -0.04461, 0.2231), (0.04461, 0.04461, -0.2231), (0.04461, 0.04461, 0.2231), (0.04461, -0.04461, -0.2231), (0.04461, -0.04461, 0.2231)], [], [(0, 1, 3, 2), (2, 3, 7, 6), (6, 7, 5, 4), (4, 5, 1, 0), (2, 6, 4, 0), (7, 3, 1, 5)])
me_bone_030__active.use_remesh_fix_poles = True
me_bone_030__active.use_remesh_preserve_attributes = False
me_bone_030__active.use_mirror_vertex_groups = False
me_bone_030__active.update()
me_bone_004__active = bpy.data.meshes.new('Bone.004 [Active]')
me_bone_004__active.from_pydata([(-0.04461, 0.04461, -0.2231), (-0.04461, 0.04461, 0.2231), (-0.04461, -0.04461, -0.2231), (-0.04461, -0.04461, 0.2231), (0.04461, 0.04461, -0.2231), (0.04461, 0.04461, 0.2231), (0.04461, -0.04461, -0.2231), (0.04461, -0.04461, 0.2231)], [], [(0, 1, 3, 2), (2, 3, 7, 6), (6, 7, 5, 4), (4, 5, 1, 0), (2, 6, 4, 0), (7, 3, 1, 5)])
me_bone_004__active.use_remesh_fix_poles = True
me_bone_004__active.use_remesh_preserve_attributes = False
me_bone_004__active.use_mirror_vertex_groups = False
me_bone_004__active.update()
me_bone_020__active = bpy.data.meshes.new('Bone.020 [Active]')
me_bone_020__active.from_pydata([(-0.04461, 0.04461, -0.2231), (-0.04461, 0.04461, 0.2231), (-0.04461, -0.04461, -0.2231), (-0.04461, -0.04461, 0.2231), (0.04461, 0.04461, -0.2231), (0.04461, 0.04461, 0.2231), (0.04461, -0.04461, -0.2231), (0.04461, -0.04461, 0.2231)], [], [(0, 1, 3, 2), (2, 3, 7, 6), (6, 7, 5, 4), (4, 5, 1, 0), (2, 6, 4, 0), (7, 3, 1, 5)])
me_bone_020__active.use_remesh_fix_poles = True
me_bone_020__active.use_remesh_preserve_attributes = False
me_bone_020__active.use_mirror_vertex_groups = False
me_bone_020__active.update()
me_bone_012__active = bpy.data.meshes.new('Bone.012 [Active]')
me_bone_012__active.from_pydata([(-0.04461, 0.04461, -0.2231), (-0.04461, 0.04461, 0.2231), (-0.04461, -0.04461, -0.2231), (-0.04461, -0.04461, 0.2231), (0.04461, 0.04461, -0.2231), (0.04461, 0.04461, 0.2231), (0.04461, -0.04461, -0.2231), (0.04461, -0.04461, 0.2231)], [], [(0, 1, 3, 2), (2, 3, 7, 6), (6, 7, 5, 4), (4, 5, 1, 0), (2, 6, 4, 0), (7, 3, 1, 5)])
me_bone_012__active.use_remesh_fix_poles = True
me_bone_012__active.use_remesh_preserve_attributes = False
me_bone_012__active.use_mirror_vertex_groups = False
me_bone_012__active.update()
me_bone_028__active = bpy.data.meshes.new('Bone.028 [Active]')
me_bone_028__active.from_pydata([(-0.04461, 0.04461, -0.2231), (-0.04461, 0.04461, 0.2231), (-0.04461, -0.04461, -0.2231), (-0.04461, -0.04461, 0.2231), (0.04461, 0.04461, -0.2231), (0.04461, 0.04461, 0.2231), (0.04461, -0.04461, -0.2231), (0.04461, -0.04461, 0.2231)], [], [(0, 1, 3, 2), (2, 3, 7, 6), (6, 7, 5, 4), (4, 5, 1, 0), (2, 6, 4, 0), (7, 3, 1, 5)])
me_bone_028__active.use_remesh_fix_poles = True
me_bone_028__active.use_remesh_preserve_attributes = False
me_bone_028__active.use_mirror_vertex_groups = False
me_bone_028__active.update()
me_bone_008__active = bpy.data.meshes.new('Bone.008 [Active]')
me_bone_008__active.from_pydata([(-0.04461, 0.04461, -0.2231), (-0.04461, 0.04461, 0.2231), (-0.04461, -0.04461, -0.2231), (-0.04461, -0.04461, 0.2231), (0.04461, 0.04461, -0.2231), (0.04461, 0.04461, 0.2231), (0.04461, -0.04461, -0.2231), (0.04461, -0.04461, 0.2231)], [], [(0, 1, 3, 2), (2, 3, 7, 6), (6, 7, 5, 4), (4, 5, 1, 0), (2, 6, 4, 0), (7, 3, 1, 5)])
me_bone_008__active.use_remesh_fix_poles = True
me_bone_008__active.use_remesh_preserve_attributes = False
me_bone_008__active.use_mirror_vertex_groups = False
me_bone_008__active.update()
me_bone_024__active = bpy.data.meshes.new('Bone.024 [Active]')
me_bone_024__active.from_pydata([(-0.04461, 0.04461, -0.2231), (-0.04461, 0.04461, 0.2231), (-0.04461, -0.04461, -0.2231), (-0.04461, -0.04461, 0.2231), (0.04461, 0.04461, -0.2231), (0.04461, 0.04461, 0.2231), (0.04461, -0.04461, -0.2231), (0.04461, -0.04461, 0.2231)], [], [(0, 1, 3, 2), (2, 3, 7, 6), (6, 7, 5, 4), (4, 5, 1, 0), (2, 6, 4, 0), (7, 3, 1, 5)])
me_bone_024__active.use_remesh_fix_poles = True
me_bone_024__active.use_remesh_preserve_attributes = False
me_bone_024__active.use_mirror_vertex_groups = False
me_bone_024__active.update()
me_bone_016__active = bpy.data.meshes.new('Bone.016 [Active]')
me_bone_016__active.from_pydata([(-0.04461, 0.04461, -0.2231), (-0.04461, 0.04461, 0.2231), (-0.04461, -0.04461, -0.2231), (-0.04461, -0.04461, 0.2231), (0.04461, 0.04461, -0.2231), (0.04461, 0.04461, 0.2231), (0.04461, -0.04461, -0.2231), (0.04461, -0.04461, 0.2231)], [], [(0, 1, 3, 2), (2, 3, 7, 6), (6, 7, 5, 4), (4, 5, 1, 0), (2, 6, 4, 0), (7, 3, 1, 5)])
me_bone_016__active.use_remesh_fix_poles = True
me_bone_016__active.use_remesh_preserve_attributes = False
me_bone_016__active.use_mirror_vertex_groups = False
me_bone_016__active.update()
me_bone_032__active = bpy.data.meshes.new('Bone.032 [Active]')
me_bone_032__active.from_pydata([(-0.04461, 0.04461, -0.2231), (-0.04461, 0.04461, 0.2231), (-0.04461, -0.04461, -0.2231), (-0.04461, -0.04461, 0.2231), (0.04461, 0.04461, -0.2231), (0.04461, 0.04461, 0.2231), (0.04461, -0.04461, -0.2231), (0.04461, -0.04461, 0.2231)], [], [(0, 1, 3, 2), (2, 3, 7, 6), (6, 7, 5, 4), (4, 5, 1, 0), (2, 6, 4, 0), (7, 3, 1, 5)])
me_bone_032__active.use_remesh_fix_poles = True
me_bone_032__active.use_remesh_preserve_attributes = False
me_bone_032__active.use_mirror_vertex_groups = False
me_bone_032__active.update()
me_armature__root = bpy.data.meshes.new('Armature [Root]')
me_armature__root.from_pydata([], [], [])
me_armature__root.use_remesh_fix_poles = True
me_armature__root.use_remesh_preserve_attributes = False
me_armature__root.use_mirror_vertex_groups = False
me_armature__root.update()
me_ik_target__blank = bpy.data.meshes.new('IK Target [Blank]')
me_ik_target__blank.from_pydata([], [], [])
me_ik_target__blank.use_remesh_fix_poles = True
me_ik_target__blank.use_remesh_preserve_attributes = False
me_ik_target__blank.use_mirror_vertex_groups = False
me_ik_target__blank.update()
me_bone__blank = bpy.data.meshes.new('Bone [Blank]')
me_bone__blank.from_pydata([], [], [])
me_bone__blank.use_remesh_fix_poles = True
me_bone__blank.use_remesh_preserve_attributes = False
me_bone__blank.use_mirror_vertex_groups = False
me_bone__blank.update()
me_bone_033__blank = bpy.data.meshes.new('Bone.033 [Blank]')
me_bone_033__blank.from_pydata([], [], [])
me_bone_033__blank.use_remesh_fix_poles = True
me_bone_033__blank.use_remesh_preserve_attributes = False
me_bone_033__blank.use_mirror_vertex_groups = False
me_bone_033__blank.update()
me_bone_002__blank = bpy.data.meshes.new('Bone.002 [Blank]')
me_bone_002__blank.from_pydata([], [], [])
me_bone_002__blank.use_remesh_fix_poles = True
me_bone_002__blank.use_remesh_preserve_attributes = False
me_bone_002__blank.use_mirror_vertex_groups = False
me_bone_002__blank.update()
arm_armature = bpy.data.armatures.new('Armature')  # bones are not reproduced

# ---- objects
ob_armature = bpy.data.objects.new('Armature', arm_armature)
ob_log = bpy.data.objects.new('Log', me_cube)
ob_circle_002__origin = bpy.data.objects.new('Circle.002 [Origin]', None)
ob_circle_004__origin = bpy.data.objects.new('Circle.004 [Origin]', None)
ob_circle_006__origin = bpy.data.objects.new('Circle.006 [Origin]', None)
ob_circle_008__origin = bpy.data.objects.new('Circle.008 [Origin]', None)
ob_circle_012__origin = bpy.data.objects.new('Circle.012 [Origin]', None)
ob_circle_014__origin = bpy.data.objects.new('Circle.014 [Origin]', None)
ob_circle_016__origin = bpy.data.objects.new('Circle.016 [Origin]', None)
ob_circle_018__origin = bpy.data.objects.new('Circle.018 [Origin]', None)
ob_circle_020__origin = bpy.data.objects.new('Circle.020 [Origin]', None)
ob_circle_010__origin = bpy.data.objects.new('Circle.010 [Origin]', None)
ob_tail_002__origin = bpy.data.objects.new('Tail.002 [Origin]', None)
ob_tail_003__origin = bpy.data.objects.new('Tail.003 [Origin]', None)
ob_tail_004__origin = bpy.data.objects.new('Tail.004 [Origin]', None)
ob_tail_001__origin = bpy.data.objects.new('Tail.001 [Origin]', None)
ob_circle_003__origin = bpy.data.objects.new('Circle.003 [Origin]', None)
ob_circle_005__origin = bpy.data.objects.new('Circle.005 [Origin]', None)
ob_circle_007__origin = bpy.data.objects.new('Circle.007 [Origin]', None)
ob_circle_009__origin = bpy.data.objects.new('Circle.009 [Origin]', None)
ob_circle_011__origin = bpy.data.objects.new('Circle.011 [Origin]', None)
ob_circle_013__origin = bpy.data.objects.new('Circle.013 [Origin]', None)
ob_circle_015__origin = bpy.data.objects.new('Circle.015 [Origin]', None)
ob_circle_017__origin = bpy.data.objects.new('Circle.017 [Origin]', None)
ob_circle_019__origin = bpy.data.objects.new('Circle.019 [Origin]', None)
ob_circle_001__origin = bpy.data.objects.new('Circle.001 [Origin]', None)
ob_bone_001__origin = bpy.data.objects.new('Bone.001 [Origin]', None)
ob_bone_017__origin = bpy.data.objects.new('Bone.017 [Origin]', None)
ob_bone_009__origin = bpy.data.objects.new('Bone.009 [Origin]', None)
ob_bone_025__origin = bpy.data.objects.new('Bone.025 [Origin]', None)
ob_bone_005__origin = bpy.data.objects.new('Bone.005 [Origin]', None)
ob_bone_021__origin = bpy.data.objects.new('Bone.021 [Origin]', None)
ob_bone_013__origin = bpy.data.objects.new('Bone.013 [Origin]', None)
ob_bone_029__origin = bpy.data.objects.new('Bone.029 [Origin]', None)
ob_bone_003__origin = bpy.data.objects.new('Bone.003 [Origin]', None)
ob_bone_019__origin = bpy.data.objects.new('Bone.019 [Origin]', None)
ob_bone_011__origin = bpy.data.objects.new('Bone.011 [Origin]', None)
ob_bone_027__origin = bpy.data.objects.new('Bone.027 [Origin]', None)
ob_bone_007__origin = bpy.data.objects.new('Bone.007 [Origin]', None)
ob_bone_023__origin = bpy.data.objects.new('Bone.023 [Origin]', None)
ob_bone_015__origin = bpy.data.objects.new('Bone.015 [Origin]', None)
ob_bone_031__origin = bpy.data.objects.new('Bone.031 [Origin]', None)
ob_bone_018__origin = bpy.data.objects.new('Bone.018 [Origin]', None)
ob_bone_010__origin = bpy.data.objects.new('Bone.010 [Origin]', None)
ob_bone_026__origin = bpy.data.objects.new('Bone.026 [Origin]', None)
ob_bone_006__origin = bpy.data.objects.new('Bone.006 [Origin]', None)
ob_bone_022__origin = bpy.data.objects.new('Bone.022 [Origin]', None)
ob_bone_014__origin = bpy.data.objects.new('Bone.014 [Origin]', None)
ob_bone_030__origin = bpy.data.objects.new('Bone.030 [Origin]', None)
ob_bone_004__origin = bpy.data.objects.new('Bone.004 [Origin]', None)
ob_bone_020__origin = bpy.data.objects.new('Bone.020 [Origin]', None)
ob_bone_012__origin = bpy.data.objects.new('Bone.012 [Origin]', None)
ob_bone_028__origin = bpy.data.objects.new('Bone.028 [Origin]', None)
ob_bone_008__origin = bpy.data.objects.new('Bone.008 [Origin]', None)
ob_bone_024__origin = bpy.data.objects.new('Bone.024 [Origin]', None)
ob_bone_016__origin = bpy.data.objects.new('Bone.016 [Origin]', None)
ob_bone_032__origin = bpy.data.objects.new('Bone.032 [Origin]', None)
ob_circle_002__head = bpy.data.objects.new('Circle.002 [Head]', None)
ob_circle_004__head = bpy.data.objects.new('Circle.004 [Head]', None)
ob_circle_006__head = bpy.data.objects.new('Circle.006 [Head]', None)
ob_circle_008__head = bpy.data.objects.new('Circle.008 [Head]', None)
ob_circle_012__head = bpy.data.objects.new('Circle.012 [Head]', None)
ob_circle_014__head = bpy.data.objects.new('Circle.014 [Head]', None)
ob_circle_016__head = bpy.data.objects.new('Circle.016 [Head]', None)
ob_circle_018__head = bpy.data.objects.new('Circle.018 [Head]', None)
ob_circle_020__head = bpy.data.objects.new('Circle.020 [Head]', None)
ob_circle_010__head = bpy.data.objects.new('Circle.010 [Head]', None)
ob_tail_001__head = bpy.data.objects.new('Tail.001 [Head]', None)
ob_tail_002__head = bpy.data.objects.new('Tail.002 [Head]', None)
ob_tail_003__head = bpy.data.objects.new('Tail.003 [Head]', None)
ob_tail_004__head = bpy.data.objects.new('Tail.004 [Head]', None)
ob_circle_003__head = bpy.data.objects.new('Circle.003 [Head]', None)
ob_circle_005__head = bpy.data.objects.new('Circle.005 [Head]', None)
ob_circle_007__head = bpy.data.objects.new('Circle.007 [Head]', None)
ob_circle_009__head = bpy.data.objects.new('Circle.009 [Head]', None)
ob_circle_011__head = bpy.data.objects.new('Circle.011 [Head]', None)
ob_circle_013__head = bpy.data.objects.new('Circle.013 [Head]', None)
ob_circle_015__head = bpy.data.objects.new('Circle.015 [Head]', None)
ob_circle_017__head = bpy.data.objects.new('Circle.017 [Head]', None)
ob_circle_019__head = bpy.data.objects.new('Circle.019 [Head]', None)
ob_circle_001__head = bpy.data.objects.new('Circle.001 [Head]', None)
ob_ik_target__head = bpy.data.objects.new('IK Target [Head]', None)
ob_ik_target___constraint_001__constraint = bpy.data.objects.new('IK Target - Constraint.001 [Constraint]', None)
ob_circle_020___constraint_001__constraint = bpy.data.objects.new('Circle.020 - Constraint.001 [Constraint]', None)
ob_bone_001__head = bpy.data.objects.new('Bone.001 [Head]', None)
ob_bone__head = bpy.data.objects.new('Bone [Head]', None)
ob_bone_017__head = bpy.data.objects.new('Bone.017 [Head]', None)
ob_bone_009__head = bpy.data.objects.new('Bone.009 [Head]', None)
ob_bone_025__head = bpy.data.objects.new('Bone.025 [Head]', None)
ob_bone_005__head = bpy.data.objects.new('Bone.005 [Head]', None)
ob_bone_021__head = bpy.data.objects.new('Bone.021 [Head]', None)
ob_bone_013__head = bpy.data.objects.new('Bone.013 [Head]', None)
ob_bone_029__head = bpy.data.objects.new('Bone.029 [Head]', None)
ob_bone_003__head = bpy.data.objects.new('Bone.003 [Head]', None)
ob_bone_019__head = bpy.data.objects.new('Bone.019 [Head]', None)
ob_bone_011__head = bpy.data.objects.new('Bone.011 [Head]', None)
ob_bone_027__head = bpy.data.objects.new('Bone.027 [Head]', None)
ob_bone_007__head = bpy.data.objects.new('Bone.007 [Head]', None)
ob_bone_023__head = bpy.data.objects.new('Bone.023 [Head]', None)
ob_bone_015__head = bpy.data.objects.new('Bone.015 [Head]', None)
ob_bone_031__head = bpy.data.objects.new('Bone.031 [Head]', None)
ob_bone_002__head = bpy.data.objects.new('Bone.002 [Head]', None)
ob_bone_018__head = bpy.data.objects.new('Bone.018 [Head]', None)
ob_bone_010__head = bpy.data.objects.new('Bone.010 [Head]', None)
ob_bone_026__head = bpy.data.objects.new('Bone.026 [Head]', None)
ob_bone_006__head = bpy.data.objects.new('Bone.006 [Head]', None)
ob_bone_022__head = bpy.data.objects.new('Bone.022 [Head]', None)
ob_bone_014__head = bpy.data.objects.new('Bone.014 [Head]', None)
ob_bone_030__head = bpy.data.objects.new('Bone.030 [Head]', None)
ob_bone_004__head = bpy.data.objects.new('Bone.004 [Head]', None)
ob_bone_020__head = bpy.data.objects.new('Bone.020 [Head]', None)
ob_bone_012__head = bpy.data.objects.new('Bone.012 [Head]', None)
ob_bone_028__head = bpy.data.objects.new('Bone.028 [Head]', None)
ob_bone_008__head = bpy.data.objects.new('Bone.008 [Head]', None)
ob_bone_024__head = bpy.data.objects.new('Bone.024 [Head]', None)
ob_bone_016__head = bpy.data.objects.new('Bone.016 [Head]', None)
ob_bone_032__head = bpy.data.objects.new('Bone.032 [Head]', None)
ob_bone_033__head = bpy.data.objects.new('Bone.033 [Head]', None)
ob_bone_033___constraint_001__constraint = bpy.data.objects.new('Bone.033 - Constraint.001 [Constraint]', None)
ob_bone_002___constraint_001__constraint = bpy.data.objects.new('Bone.002 - Constraint.001 [Constraint]', None)
ob_circle_002__active = bpy.data.objects.new('Circle.002 [Active]', me_circle_002__active)
ob_circle_004__active = bpy.data.objects.new('Circle.004 [Active]', me_circle_004__active)
ob_circle_006__active = bpy.data.objects.new('Circle.006 [Active]', me_circle_006__active)
ob_circle_008__active = bpy.data.objects.new('Circle.008 [Active]', me_circle_008__active)
ob_circle_012__active = bpy.data.objects.new('Circle.012 [Active]', me_circle_012__active)
ob_circle_014__active = bpy.data.objects.new('Circle.014 [Active]', me_circle_014__active)
ob_circle_016__active = bpy.data.objects.new('Circle.016 [Active]', me_circle_016__active)
ob_circle_018__active = bpy.data.objects.new('Circle.018 [Active]', me_circle_018__active)
ob_circle_020__active = bpy.data.objects.new('Circle.020 [Active]', me_circle_020__active)
ob_circle_010__active = bpy.data.objects.new('Circle.010 [Active]', me_circle_010__active)
ob_tail_002__active = bpy.data.objects.new('Tail.002 [Active]', me_tail_002__active)
ob_tail_003__active = bpy.data.objects.new('Tail.003 [Active]', me_tail_003__active)
ob_tail_004__active = bpy.data.objects.new('Tail.004 [Active]', me_tail_004__active)
ob_tail_001__active = bpy.data.objects.new('Tail.001 [Active]', me_tail_001__active)
ob_circle_003__active = bpy.data.objects.new('Circle.003 [Active]', me_circle_003__active)
ob_circle_005__active = bpy.data.objects.new('Circle.005 [Active]', me_circle_005__active)
ob_circle_007__active = bpy.data.objects.new('Circle.007 [Active]', me_circle_007__active)
ob_circle_009__active = bpy.data.objects.new('Circle.009 [Active]', me_circle_009__active)
ob_circle_011__active = bpy.data.objects.new('Circle.011 [Active]', me_circle_011__active)
ob_circle_013__active = bpy.data.objects.new('Circle.013 [Active]', me_circle_013__active)
ob_circle_015__active = bpy.data.objects.new('Circle.015 [Active]', me_circle_015__active)
ob_circle_017__active = bpy.data.objects.new('Circle.017 [Active]', me_circle_017__active)
ob_circle_019__active = bpy.data.objects.new('Circle.019 [Active]', me_circle_019__active)
ob_circle_001__active = bpy.data.objects.new('Circle.001 [Active]', me_circle_001__active)
ob_bone_001__active = bpy.data.objects.new('Bone.001 [Active]', me_bone_001__active)
ob_bone_017__active = bpy.data.objects.new('Bone.017 [Active]', me_bone_017__active)
ob_bone_009__active = bpy.data.objects.new('Bone.009 [Active]', me_bone_009__active)
ob_bone_025__active = bpy.data.objects.new('Bone.025 [Active]', me_bone_025__active)
ob_bone_005__active = bpy.data.objects.new('Bone.005 [Active]', me_bone_005__active)
ob_bone_021__active = bpy.data.objects.new('Bone.021 [Active]', me_bone_021__active)
ob_bone_013__active = bpy.data.objects.new('Bone.013 [Active]', me_bone_013__active)
ob_bone_029__active = bpy.data.objects.new('Bone.029 [Active]', me_bone_029__active)
ob_bone_003__active = bpy.data.objects.new('Bone.003 [Active]', me_bone_003__active)
ob_bone_019__active = bpy.data.objects.new('Bone.019 [Active]', me_bone_019__active)
ob_bone_011__active = bpy.data.objects.new('Bone.011 [Active]', me_bone_011__active)
ob_bone_027__active = bpy.data.objects.new('Bone.027 [Active]', me_bone_027__active)
ob_bone_007__active = bpy.data.objects.new('Bone.007 [Active]', me_bone_007__active)
ob_bone_023__active = bpy.data.objects.new('Bone.023 [Active]', me_bone_023__active)
ob_bone_015__active = bpy.data.objects.new('Bone.015 [Active]', me_bone_015__active)
ob_bone_031__active = bpy.data.objects.new('Bone.031 [Active]', me_bone_031__active)
ob_bone_018__active = bpy.data.objects.new('Bone.018 [Active]', me_bone_018__active)
ob_bone_010__active = bpy.data.objects.new('Bone.010 [Active]', me_bone_010__active)
ob_bone_026__active = bpy.data.objects.new('Bone.026 [Active]', me_bone_026__active)
ob_bone_006__active = bpy.data.objects.new('Bone.006 [Active]', me_bone_006__active)
ob_bone_022__active = bpy.data.objects.new('Bone.022 [Active]', me_bone_022__active)
ob_bone_014__active = bpy.data.objects.new('Bone.014 [Active]', me_bone_014__active)
ob_bone_030__active = bpy.data.objects.new('Bone.030 [Active]', me_bone_030__active)
ob_bone_004__active = bpy.data.objects.new('Bone.004 [Active]', me_bone_004__active)
ob_bone_020__active = bpy.data.objects.new('Bone.020 [Active]', me_bone_020__active)
ob_bone_012__active = bpy.data.objects.new('Bone.012 [Active]', me_bone_012__active)
ob_bone_028__active = bpy.data.objects.new('Bone.028 [Active]', me_bone_028__active)
ob_bone_008__active = bpy.data.objects.new('Bone.008 [Active]', me_bone_008__active)
ob_bone_024__active = bpy.data.objects.new('Bone.024 [Active]', me_bone_024__active)
ob_bone_016__active = bpy.data.objects.new('Bone.016 [Active]', me_bone_016__active)
ob_bone_032__active = bpy.data.objects.new('Bone.032 [Active]', me_bone_032__active)
ob_armature__root = bpy.data.objects.new('Armature [Root]', me_armature__root)
ob_ik_target__blank = bpy.data.objects.new('IK Target [Blank]', me_ik_target__blank)
ob_bone__blank = bpy.data.objects.new('Bone [Blank]', me_bone__blank)
ob_bone_033__blank = bpy.data.objects.new('Bone.033 [Blank]', me_bone_033__blank)
ob_bone_002__blank = bpy.data.objects.new('Bone.002 [Blank]', me_bone_002__blank)

# ---- transforms, parenting, visibility, modifiers, constraints
ob_armature.location = (0.0, 0.0, 0.0)
ob_armature.lineart.crease_threshold = 0.0
ob_log.location = (0.0, -0.01387, 2.97)
ob_log.lineart.crease_threshold = 0.0
ob_circle_002__origin.parent = ob_circle_002__active
ob_circle_002__origin.location = (0.0, 0.0, 0.0)
ob_circle_002__origin.rotation_euler = (-1.571, 0.0, 0.0)
ob_circle_002__origin.empty_display_type = 'ARROWS'
ob_circle_002__origin.empty_display_size = 0.03344
ob_circle_002__origin.hide_render = True
ob_circle_002__origin.show_in_front = True
ob_circle_002__origin.display.show_shadows = False
ob_circle_002__origin.lineart.crease_threshold = 0.0
ob_circle_004__origin.parent = ob_circle_004__active
ob_circle_004__origin.location = (0.0, 0.0, 0.0)
ob_circle_004__origin.rotation_euler = (-1.571, 0.0, 0.0)
ob_circle_004__origin.empty_display_type = 'ARROWS'
ob_circle_004__origin.empty_display_size = 0.03224
ob_circle_004__origin.hide_render = True
ob_circle_004__origin.show_in_front = True
ob_circle_004__origin.display.show_shadows = False
ob_circle_004__origin.lineart.crease_threshold = 0.0
ob_circle_006__origin.parent = ob_circle_006__active
ob_circle_006__origin.location = (0.0, 0.0, 0.0)
ob_circle_006__origin.rotation_euler = (-1.571, 0.0, 0.0)
ob_circle_006__origin.empty_display_type = 'ARROWS'
ob_circle_006__origin.empty_display_size = 0.02789
ob_circle_006__origin.hide_render = True
ob_circle_006__origin.show_in_front = True
ob_circle_006__origin.display.show_shadows = False
ob_circle_006__origin.lineart.crease_threshold = 0.0
ob_circle_008__origin.parent = ob_circle_008__active
ob_circle_008__origin.location = (0.0, 0.0, 0.0)
ob_circle_008__origin.rotation_euler = (-1.571, 0.0, 0.0)
ob_circle_008__origin.empty_display_type = 'ARROWS'
ob_circle_008__origin.empty_display_size = 0.0348
ob_circle_008__origin.hide_render = True
ob_circle_008__origin.show_in_front = True
ob_circle_008__origin.display.show_shadows = False
ob_circle_008__origin.lineart.crease_threshold = 0.0
ob_circle_012__origin.parent = ob_circle_012__active
ob_circle_012__origin.location = (0.0, 0.0, 0.0)
ob_circle_012__origin.rotation_euler = (-1.571, 0.0, 0.0)
ob_circle_012__origin.empty_display_type = 'ARROWS'
ob_circle_012__origin.empty_display_size = 0.04214
ob_circle_012__origin.hide_render = True
ob_circle_012__origin.show_in_front = True
ob_circle_012__origin.display.show_shadows = False
ob_circle_012__origin.lineart.crease_threshold = 0.0
ob_circle_014__origin.parent = ob_circle_014__active
ob_circle_014__origin.location = (0.0, 0.0, 0.0)
ob_circle_014__origin.rotation_euler = (-1.571, 0.0, 0.0)
ob_circle_014__origin.empty_display_type = 'ARROWS'
ob_circle_014__origin.empty_display_size = 0.03324
ob_circle_014__origin.hide_render = True
ob_circle_014__origin.show_in_front = True
ob_circle_014__origin.display.show_shadows = False
ob_circle_014__origin.lineart.crease_threshold = 0.0
ob_circle_016__origin.parent = ob_circle_016__active
ob_circle_016__origin.location = (0.0, 0.0, 0.0)
ob_circle_016__origin.rotation_euler = (-1.571, 0.0, 0.0)
ob_circle_016__origin.empty_display_type = 'ARROWS'
ob_circle_016__origin.empty_display_size = 0.04475
ob_circle_016__origin.hide_render = True
ob_circle_016__origin.show_in_front = True
ob_circle_016__origin.display.show_shadows = False
ob_circle_016__origin.lineart.crease_threshold = 0.0
ob_circle_018__origin.parent = ob_circle_018__active
ob_circle_018__origin.location = (0.0, 0.0, 0.0)
ob_circle_018__origin.rotation_euler = (-1.571, 0.0, 0.0)
ob_circle_018__origin.empty_display_type = 'ARROWS'
ob_circle_018__origin.empty_display_size = 0.05181
ob_circle_018__origin.hide_render = True
ob_circle_018__origin.show_in_front = True
ob_circle_018__origin.display.show_shadows = False
ob_circle_018__origin.lineart.crease_threshold = 0.0
ob_circle_020__origin.parent = ob_circle_020__active
ob_circle_020__origin.location = (0.0, 0.0, 0.0)
ob_circle_020__origin.rotation_euler = (-1.571, 0.0, 0.0)
ob_circle_020__origin.empty_display_type = 'ARROWS'
ob_circle_020__origin.empty_display_size = 0.0426
ob_circle_020__origin.hide_render = True
ob_circle_020__origin.show_in_front = True
ob_circle_020__origin.display.show_shadows = False
ob_circle_020__origin.lineart.crease_threshold = 0.0
ob_circle_010__origin.parent = ob_circle_010__active
ob_circle_010__origin.location = (0.0, 0.0, 0.0)
ob_circle_010__origin.rotation_euler = (-1.571, 0.0, 0.0)
ob_circle_010__origin.empty_display_type = 'ARROWS'
ob_circle_010__origin.empty_display_size = 0.03243
ob_circle_010__origin.hide_render = True
ob_circle_010__origin.show_in_front = True
ob_circle_010__origin.display.show_shadows = False
ob_circle_010__origin.lineart.crease_threshold = 0.0
ob_tail_002__origin.parent = ob_tail_002__active
ob_tail_002__origin.location = (0.0, 0.0, 0.0)
ob_tail_002__origin.rotation_euler = (-1.571, 0.0, 0.0)
ob_tail_002__origin.empty_display_type = 'ARROWS'
ob_tail_002__origin.empty_display_size = 0.06082
ob_tail_002__origin.hide_render = True
ob_tail_002__origin.show_in_front = True
ob_tail_002__origin.display.show_shadows = False
ob_tail_002__origin.lineart.crease_threshold = 0.0
ob_tail_003__origin.parent = ob_tail_003__active
ob_tail_003__origin.location = (0.0, 0.0, 0.0)
ob_tail_003__origin.rotation_euler = (-1.571, 0.0, 0.0)
ob_tail_003__origin.empty_display_type = 'ARROWS'
ob_tail_003__origin.empty_display_size = 0.06161
ob_tail_003__origin.hide_render = True
ob_tail_003__origin.show_in_front = True
ob_tail_003__origin.display.show_shadows = False
ob_tail_003__origin.lineart.crease_threshold = 0.0
ob_tail_004__origin.parent = ob_tail_004__active
ob_tail_004__origin.location = (0.0, 0.0, 0.0)
ob_tail_004__origin.rotation_euler = (-1.571, 0.0, 0.0)
ob_tail_004__origin.empty_display_type = 'ARROWS'
ob_tail_004__origin.empty_display_size = 0.05505
ob_tail_004__origin.hide_render = True
ob_tail_004__origin.show_in_front = True
ob_tail_004__origin.display.show_shadows = False
ob_tail_004__origin.lineart.crease_threshold = 0.0
ob_tail_001__origin.parent = ob_tail_001__active
ob_tail_001__origin.location = (0.0, 0.0, 0.0)
ob_tail_001__origin.rotation_euler = (-1.571, 0.0, 0.0)
ob_tail_001__origin.empty_display_type = 'ARROWS'
ob_tail_001__origin.empty_display_size = 0.07041
ob_tail_001__origin.hide_render = True
ob_tail_001__origin.show_in_front = True
ob_tail_001__origin.display.show_shadows = False
ob_tail_001__origin.lineart.crease_threshold = 0.0
ob_circle_003__origin.parent = ob_circle_003__active
ob_circle_003__origin.location = (0.0, 0.0, 0.0)
ob_circle_003__origin.rotation_euler = (-1.571, 0.0, 0.0)
ob_circle_003__origin.empty_display_type = 'ARROWS'
ob_circle_003__origin.empty_display_size = 0.03892
ob_circle_003__origin.hide_render = True
ob_circle_003__origin.show_in_front = True
ob_circle_003__origin.display.show_shadows = False
ob_circle_003__origin.lineart.crease_threshold = 0.0
ob_circle_005__origin.parent = ob_circle_005__active
ob_circle_005__origin.location = (0.0, 0.0, 0.0)
ob_circle_005__origin.rotation_euler = (-1.571, 0.0, 0.0)
ob_circle_005__origin.empty_display_type = 'ARROWS'
ob_circle_005__origin.empty_display_size = 0.03224
ob_circle_005__origin.hide_render = True
ob_circle_005__origin.show_in_front = True
ob_circle_005__origin.display.show_shadows = False
ob_circle_005__origin.lineart.crease_threshold = 0.0
ob_circle_007__origin.parent = ob_circle_007__active
ob_circle_007__origin.location = (0.0, 0.0, 0.0)
ob_circle_007__origin.rotation_euler = (-1.571, 0.0, 0.0)
ob_circle_007__origin.empty_display_type = 'ARROWS'
ob_circle_007__origin.empty_display_size = 0.02789
ob_circle_007__origin.hide_render = True
ob_circle_007__origin.show_in_front = True
ob_circle_007__origin.display.show_shadows = False
ob_circle_007__origin.lineart.crease_threshold = 0.0
ob_circle_009__origin.parent = ob_circle_009__active
ob_circle_009__origin.location = (0.0, 0.0, 0.0)
ob_circle_009__origin.rotation_euler = (-1.571, 0.0, 0.0)
ob_circle_009__origin.empty_display_type = 'ARROWS'
ob_circle_009__origin.empty_display_size = 0.0348
ob_circle_009__origin.hide_render = True
ob_circle_009__origin.show_in_front = True
ob_circle_009__origin.display.show_shadows = False
ob_circle_009__origin.lineart.crease_threshold = 0.0
ob_circle_011__origin.parent = ob_circle_011__active
ob_circle_011__origin.location = (0.0, 0.0, 0.0)
ob_circle_011__origin.rotation_euler = (-1.571, 0.0, 0.0)
ob_circle_011__origin.empty_display_type = 'ARROWS'
ob_circle_011__origin.empty_display_size = 0.03243
ob_circle_011__origin.hide_render = True
ob_circle_011__origin.show_in_front = True
ob_circle_011__origin.display.show_shadows = False
ob_circle_011__origin.lineart.crease_threshold = 0.0
ob_circle_013__origin.parent = ob_circle_013__active
ob_circle_013__origin.location = (0.0, 0.0, 0.0)
ob_circle_013__origin.rotation_euler = (-1.571, 0.0, 0.0)
ob_circle_013__origin.empty_display_type = 'ARROWS'
ob_circle_013__origin.empty_display_size = 0.04746
ob_circle_013__origin.hide_render = True
ob_circle_013__origin.show_in_front = True
ob_circle_013__origin.display.show_shadows = False
ob_circle_013__origin.lineart.crease_threshold = 0.0
ob_circle_015__origin.parent = ob_circle_015__active
ob_circle_015__origin.location = (0.0, 0.0, 0.0)
ob_circle_015__origin.rotation_euler = (-1.571, 0.0, 0.0)
ob_circle_015__origin.empty_display_type = 'ARROWS'
ob_circle_015__origin.empty_display_size = 0.02894
ob_circle_015__origin.hide_render = True
ob_circle_015__origin.show_in_front = True
ob_circle_015__origin.display.show_shadows = False
ob_circle_015__origin.lineart.crease_threshold = 0.0
ob_circle_017__origin.parent = ob_circle_017__active
ob_circle_017__origin.location = (0.0, 0.0, 0.0)
ob_circle_017__origin.rotation_euler = (-1.571, 0.0, 0.0)
ob_circle_017__origin.empty_display_type = 'ARROWS'
ob_circle_017__origin.empty_display_size = 0.0375
ob_circle_017__origin.hide_render = True
ob_circle_017__origin.show_in_front = True
ob_circle_017__origin.display.show_shadows = False
ob_circle_017__origin.lineart.crease_threshold = 0.0
ob_circle_019__origin.parent = ob_circle_019__active
ob_circle_019__origin.location = (0.0, 0.0, 0.0)
ob_circle_019__origin.rotation_euler = (-1.571, 0.0, 0.0)
ob_circle_019__origin.empty_display_type = 'ARROWS'
ob_circle_019__origin.empty_display_size = 0.04126
ob_circle_019__origin.hide_render = True
ob_circle_019__origin.show_in_front = True
ob_circle_019__origin.display.show_shadows = False
ob_circle_019__origin.lineart.crease_threshold = 0.0
ob_circle_001__origin.parent = ob_circle_001__active
ob_circle_001__origin.location = (0.0, 0.0, 0.0)
ob_circle_001__origin.rotation_euler = (-1.571, 0.0, 0.0)
ob_circle_001__origin.empty_display_type = 'ARROWS'
ob_circle_001__origin.empty_display_size = 0.03931
ob_circle_001__origin.hide_render = True
ob_circle_001__origin.show_in_front = True
ob_circle_001__origin.display.show_shadows = False
ob_circle_001__origin.lineart.crease_threshold = 0.0
ob_bone_001__origin.parent = ob_bone_001__active
ob_bone_001__origin.location = (0.0, 0.0, 0.0)
ob_bone_001__origin.rotation_euler = (-1.571, 0.0, 0.0)
ob_bone_001__origin.empty_display_type = 'ARROWS'
ob_bone_001__origin.empty_display_size = 0.02231
ob_bone_001__origin.hide_render = True
ob_bone_001__origin.show_in_front = True
ob_bone_001__origin.display.show_shadows = False
ob_bone_001__origin.lineart.crease_threshold = 0.0
ob_bone_017__origin.parent = ob_bone_017__active
ob_bone_017__origin.location = (0.0, 0.0, 0.0)
ob_bone_017__origin.rotation_euler = (-1.571, 0.0, 0.0)
ob_bone_017__origin.empty_display_type = 'ARROWS'
ob_bone_017__origin.empty_display_size = 0.02231
ob_bone_017__origin.hide_render = True
ob_bone_017__origin.show_in_front = True
ob_bone_017__origin.display.show_shadows = False
ob_bone_017__origin.lineart.crease_threshold = 0.0
ob_bone_009__origin.parent = ob_bone_009__active
ob_bone_009__origin.location = (0.0, 0.0, 0.0)
ob_bone_009__origin.rotation_euler = (-1.571, 0.0, 0.0)
ob_bone_009__origin.empty_display_type = 'ARROWS'
ob_bone_009__origin.empty_display_size = 0.02231
ob_bone_009__origin.hide_render = True
ob_bone_009__origin.show_in_front = True
ob_bone_009__origin.display.show_shadows = False
ob_bone_009__origin.lineart.crease_threshold = 0.0
ob_bone_025__origin.parent = ob_bone_025__active
ob_bone_025__origin.location = (0.0, 0.0, 0.0)
ob_bone_025__origin.rotation_euler = (-1.571, 0.0, 0.0)
ob_bone_025__origin.empty_display_type = 'ARROWS'
ob_bone_025__origin.empty_display_size = 0.02231
ob_bone_025__origin.hide_render = True
ob_bone_025__origin.show_in_front = True
ob_bone_025__origin.display.show_shadows = False
ob_bone_025__origin.lineart.crease_threshold = 0.0
ob_bone_005__origin.parent = ob_bone_005__active
ob_bone_005__origin.location = (0.0, 0.0, 0.0)
ob_bone_005__origin.rotation_euler = (-1.571, 0.0, 0.0)
ob_bone_005__origin.empty_display_type = 'ARROWS'
ob_bone_005__origin.empty_display_size = 0.02231
ob_bone_005__origin.hide_render = True
ob_bone_005__origin.show_in_front = True
ob_bone_005__origin.display.show_shadows = False
ob_bone_005__origin.lineart.crease_threshold = 0.0
ob_bone_021__origin.parent = ob_bone_021__active
ob_bone_021__origin.location = (0.0, 0.0, 0.0)
ob_bone_021__origin.rotation_euler = (-1.571, 0.0, 0.0)
ob_bone_021__origin.empty_display_type = 'ARROWS'
ob_bone_021__origin.empty_display_size = 0.02231
ob_bone_021__origin.hide_render = True
ob_bone_021__origin.show_in_front = True
ob_bone_021__origin.display.show_shadows = False
ob_bone_021__origin.lineart.crease_threshold = 0.0
ob_bone_013__origin.parent = ob_bone_013__active
ob_bone_013__origin.location = (0.0, 0.0, 0.0)
ob_bone_013__origin.rotation_euler = (-1.571, 0.0, 0.0)
ob_bone_013__origin.empty_display_type = 'ARROWS'
ob_bone_013__origin.empty_display_size = 0.02231
ob_bone_013__origin.hide_render = True
ob_bone_013__origin.show_in_front = True
ob_bone_013__origin.display.show_shadows = False
ob_bone_013__origin.lineart.crease_threshold = 0.0
ob_bone_029__origin.parent = ob_bone_029__active
ob_bone_029__origin.location = (0.0, 0.0, 0.0)
ob_bone_029__origin.rotation_euler = (-1.571, 0.0, 0.0)
ob_bone_029__origin.empty_display_type = 'ARROWS'
ob_bone_029__origin.empty_display_size = 0.02231
ob_bone_029__origin.hide_render = True
ob_bone_029__origin.show_in_front = True
ob_bone_029__origin.display.show_shadows = False
ob_bone_029__origin.lineart.crease_threshold = 0.0
ob_bone_003__origin.parent = ob_bone_003__active
ob_bone_003__origin.location = (0.0, 0.0, 0.0)
ob_bone_003__origin.rotation_euler = (-1.571, 0.0, 0.0)
ob_bone_003__origin.empty_display_type = 'ARROWS'
ob_bone_003__origin.empty_display_size = 0.02231
ob_bone_003__origin.hide_render = True
ob_bone_003__origin.show_in_front = True
ob_bone_003__origin.display.show_shadows = False
ob_bone_003__origin.lineart.crease_threshold = 0.0
ob_bone_019__origin.parent = ob_bone_019__active
ob_bone_019__origin.location = (0.0, 0.0, 0.0)
ob_bone_019__origin.rotation_euler = (-1.571, 0.0, 0.0)
ob_bone_019__origin.empty_display_type = 'ARROWS'
ob_bone_019__origin.empty_display_size = 0.02231
ob_bone_019__origin.hide_render = True
ob_bone_019__origin.show_in_front = True
ob_bone_019__origin.display.show_shadows = False
ob_bone_019__origin.lineart.crease_threshold = 0.0
ob_bone_011__origin.parent = ob_bone_011__active
ob_bone_011__origin.location = (0.0, 0.0, 0.0)
ob_bone_011__origin.rotation_euler = (-1.571, 0.0, 0.0)
ob_bone_011__origin.empty_display_type = 'ARROWS'
ob_bone_011__origin.empty_display_size = 0.02231
ob_bone_011__origin.hide_render = True
ob_bone_011__origin.show_in_front = True
ob_bone_011__origin.display.show_shadows = False
ob_bone_011__origin.lineart.crease_threshold = 0.0
ob_bone_027__origin.parent = ob_bone_027__active
ob_bone_027__origin.location = (0.0, 0.0, 0.0)
ob_bone_027__origin.rotation_euler = (-1.571, 0.0, 0.0)
ob_bone_027__origin.empty_display_type = 'ARROWS'
ob_bone_027__origin.empty_display_size = 0.02231
ob_bone_027__origin.hide_render = True
ob_bone_027__origin.show_in_front = True
ob_bone_027__origin.display.show_shadows = False
ob_bone_027__origin.lineart.crease_threshold = 0.0
ob_bone_007__origin.parent = ob_bone_007__active
ob_bone_007__origin.location = (0.0, 0.0, 0.0)
ob_bone_007__origin.rotation_euler = (-1.571, 0.0, 0.0)
ob_bone_007__origin.empty_display_type = 'ARROWS'
ob_bone_007__origin.empty_display_size = 0.02231
ob_bone_007__origin.hide_render = True
ob_bone_007__origin.show_in_front = True
ob_bone_007__origin.display.show_shadows = False
ob_bone_007__origin.lineart.crease_threshold = 0.0
ob_bone_023__origin.parent = ob_bone_023__active
ob_bone_023__origin.location = (0.0, 0.0, 0.0)
ob_bone_023__origin.rotation_euler = (-1.571, 0.0, 0.0)
ob_bone_023__origin.empty_display_type = 'ARROWS'
ob_bone_023__origin.empty_display_size = 0.02231
ob_bone_023__origin.hide_render = True
ob_bone_023__origin.show_in_front = True
ob_bone_023__origin.display.show_shadows = False
ob_bone_023__origin.lineart.crease_threshold = 0.0
ob_bone_015__origin.parent = ob_bone_015__active
ob_bone_015__origin.location = (0.0, 0.0, 0.0)
ob_bone_015__origin.rotation_euler = (-1.571, 0.0, 0.0)
ob_bone_015__origin.empty_display_type = 'ARROWS'
ob_bone_015__origin.empty_display_size = 0.02231
ob_bone_015__origin.hide_render = True
ob_bone_015__origin.show_in_front = True
ob_bone_015__origin.display.show_shadows = False
ob_bone_015__origin.lineart.crease_threshold = 0.0
ob_bone_031__origin.parent = ob_bone_031__active
ob_bone_031__origin.location = (0.0, 0.0, 0.0)
ob_bone_031__origin.rotation_euler = (-1.571, 0.0, 0.0)
ob_bone_031__origin.empty_display_type = 'ARROWS'
ob_bone_031__origin.empty_display_size = 0.02231
ob_bone_031__origin.hide_render = True
ob_bone_031__origin.show_in_front = True
ob_bone_031__origin.display.show_shadows = False
ob_bone_031__origin.lineart.crease_threshold = 0.0
ob_bone_018__origin.parent = ob_bone_018__active
ob_bone_018__origin.location = (0.0, 0.0, 0.0)
ob_bone_018__origin.rotation_euler = (-1.571, 0.0, 0.0)
ob_bone_018__origin.empty_display_type = 'ARROWS'
ob_bone_018__origin.empty_display_size = 0.02231
ob_bone_018__origin.hide_render = True
ob_bone_018__origin.show_in_front = True
ob_bone_018__origin.display.show_shadows = False
ob_bone_018__origin.lineart.crease_threshold = 0.0
ob_bone_010__origin.parent = ob_bone_010__active
ob_bone_010__origin.location = (0.0, 0.0, 0.0)
ob_bone_010__origin.rotation_euler = (-1.571, 0.0, 0.0)
ob_bone_010__origin.empty_display_type = 'ARROWS'
ob_bone_010__origin.empty_display_size = 0.02231
ob_bone_010__origin.hide_render = True
ob_bone_010__origin.show_in_front = True
ob_bone_010__origin.display.show_shadows = False
ob_bone_010__origin.lineart.crease_threshold = 0.0
ob_bone_026__origin.parent = ob_bone_026__active
ob_bone_026__origin.location = (0.0, 0.0, 0.0)
ob_bone_026__origin.rotation_euler = (-1.571, 0.0, 0.0)
ob_bone_026__origin.empty_display_type = 'ARROWS'
ob_bone_026__origin.empty_display_size = 0.02231
ob_bone_026__origin.hide_render = True
ob_bone_026__origin.show_in_front = True
ob_bone_026__origin.display.show_shadows = False
ob_bone_026__origin.lineart.crease_threshold = 0.0
ob_bone_006__origin.parent = ob_bone_006__active
ob_bone_006__origin.location = (0.0, 0.0, 0.0)
ob_bone_006__origin.rotation_euler = (-1.571, 0.0, 0.0)
ob_bone_006__origin.empty_display_type = 'ARROWS'
ob_bone_006__origin.empty_display_size = 0.02231
ob_bone_006__origin.hide_render = True
ob_bone_006__origin.show_in_front = True
ob_bone_006__origin.display.show_shadows = False
ob_bone_006__origin.lineart.crease_threshold = 0.0
ob_bone_022__origin.parent = ob_bone_022__active
ob_bone_022__origin.location = (0.0, 0.0, 0.0)
ob_bone_022__origin.rotation_euler = (-1.571, 0.0, 0.0)
ob_bone_022__origin.empty_display_type = 'ARROWS'
ob_bone_022__origin.empty_display_size = 0.02231
ob_bone_022__origin.hide_render = True
ob_bone_022__origin.show_in_front = True
ob_bone_022__origin.display.show_shadows = False
ob_bone_022__origin.lineart.crease_threshold = 0.0
ob_bone_014__origin.parent = ob_bone_014__active
ob_bone_014__origin.location = (0.0, 0.0, 0.0)
ob_bone_014__origin.rotation_euler = (-1.571, 0.0, 0.0)
ob_bone_014__origin.empty_display_type = 'ARROWS'
ob_bone_014__origin.empty_display_size = 0.02231
ob_bone_014__origin.hide_render = True
ob_bone_014__origin.show_in_front = True
ob_bone_014__origin.display.show_shadows = False
ob_bone_014__origin.lineart.crease_threshold = 0.0
ob_bone_030__origin.parent = ob_bone_030__active
ob_bone_030__origin.location = (0.0, 0.0, 0.0)
ob_bone_030__origin.rotation_euler = (-1.571, 0.0, 0.0)
ob_bone_030__origin.empty_display_type = 'ARROWS'
ob_bone_030__origin.empty_display_size = 0.02231
ob_bone_030__origin.hide_render = True
ob_bone_030__origin.show_in_front = True
ob_bone_030__origin.display.show_shadows = False
ob_bone_030__origin.lineart.crease_threshold = 0.0
ob_bone_004__origin.parent = ob_bone_004__active
ob_bone_004__origin.location = (0.0, 0.0, 0.0)
ob_bone_004__origin.rotation_euler = (-1.571, 0.0, 0.0)
ob_bone_004__origin.empty_display_type = 'ARROWS'
ob_bone_004__origin.empty_display_size = 0.02231
ob_bone_004__origin.hide_render = True
ob_bone_004__origin.show_in_front = True
ob_bone_004__origin.display.show_shadows = False
ob_bone_004__origin.lineart.crease_threshold = 0.0
ob_bone_020__origin.parent = ob_bone_020__active
ob_bone_020__origin.location = (0.0, 0.0, 0.0)
ob_bone_020__origin.rotation_euler = (-1.571, 0.0, 0.0)
ob_bone_020__origin.empty_display_type = 'ARROWS'
ob_bone_020__origin.empty_display_size = 0.02231
ob_bone_020__origin.hide_render = True
ob_bone_020__origin.show_in_front = True
ob_bone_020__origin.display.show_shadows = False
ob_bone_020__origin.lineart.crease_threshold = 0.0
ob_bone_012__origin.parent = ob_bone_012__active
ob_bone_012__origin.location = (0.0, 0.0, 0.0)
ob_bone_012__origin.rotation_euler = (-1.571, 0.0, 0.0)
ob_bone_012__origin.empty_display_type = 'ARROWS'
ob_bone_012__origin.empty_display_size = 0.02231
ob_bone_012__origin.hide_render = True
ob_bone_012__origin.show_in_front = True
ob_bone_012__origin.display.show_shadows = False
ob_bone_012__origin.lineart.crease_threshold = 0.0
ob_bone_028__origin.parent = ob_bone_028__active
ob_bone_028__origin.location = (0.0, 0.0, 0.0)
ob_bone_028__origin.rotation_euler = (-1.571, 0.0, 0.0)
ob_bone_028__origin.empty_display_type = 'ARROWS'
ob_bone_028__origin.empty_display_size = 0.02231
ob_bone_028__origin.hide_render = True
ob_bone_028__origin.show_in_front = True
ob_bone_028__origin.display.show_shadows = False
ob_bone_028__origin.lineart.crease_threshold = 0.0
ob_bone_008__origin.parent = ob_bone_008__active
ob_bone_008__origin.location = (0.0, 0.0, 0.0)
ob_bone_008__origin.rotation_euler = (-1.571, 0.0, 0.0)
ob_bone_008__origin.empty_display_type = 'ARROWS'
ob_bone_008__origin.empty_display_size = 0.02231
ob_bone_008__origin.hide_render = True
ob_bone_008__origin.show_in_front = True
ob_bone_008__origin.display.show_shadows = False
ob_bone_008__origin.lineart.crease_threshold = 0.0
ob_bone_024__origin.parent = ob_bone_024__active
ob_bone_024__origin.location = (0.0, 0.0, 0.0)
ob_bone_024__origin.rotation_euler = (-1.571, 0.0, 0.0)
ob_bone_024__origin.empty_display_type = 'ARROWS'
ob_bone_024__origin.empty_display_size = 0.02231
ob_bone_024__origin.hide_render = True
ob_bone_024__origin.show_in_front = True
ob_bone_024__origin.display.show_shadows = False
ob_bone_024__origin.lineart.crease_threshold = 0.0
ob_bone_016__origin.parent = ob_bone_016__active
ob_bone_016__origin.location = (0.0, 0.0, 0.0)
ob_bone_016__origin.rotation_euler = (-1.571, 0.0, 0.0)
ob_bone_016__origin.empty_display_type = 'ARROWS'
ob_bone_016__origin.empty_display_size = 0.02231
ob_bone_016__origin.hide_render = True
ob_bone_016__origin.show_in_front = True
ob_bone_016__origin.display.show_shadows = False
ob_bone_016__origin.lineart.crease_threshold = 0.0
ob_bone_032__origin.parent = ob_bone_032__active
ob_bone_032__origin.location = (0.0, 0.0, 0.0)
ob_bone_032__origin.rotation_euler = (-1.571, 0.0, 0.0)
ob_bone_032__origin.empty_display_type = 'ARROWS'
ob_bone_032__origin.empty_display_size = 0.02231
ob_bone_032__origin.hide_render = True
ob_bone_032__origin.show_in_front = True
ob_bone_032__origin.display.show_shadows = False
ob_bone_032__origin.lineart.crease_threshold = 0.0
ob_circle_002__head.parent = ob_circle_001__head
ob_circle_002__head.location = (1.513e-09, 0.7861, 1.326e-07)
ob_circle_002__head.rotation_mode = 'QUATERNION'
ob_circle_002__head.rotation_quaternion = (0.9966, 0.07802, 0.001524, -0.02744)
ob_circle_002__head.empty_display_size = 0.0001
ob_circle_002__head.hide_viewport = True
ob_circle_002__head.hide_render = True
ob_circle_002__head.lineart.crease_threshold = 0.0
ob_circle_004__head.parent = ob_circle_003__head
ob_circle_004__head.location = (5.588e-09, 0.7784, 3.156e-09)
ob_circle_004__head.rotation_mode = 'QUATERNION'
ob_circle_004__head.rotation_quaternion = (0.9636, 0.267, -0.005298, -0.0137)
ob_circle_004__head.scale = (1.0, 1.0, 1.0)
ob_circle_004__head.empty_display_size = 0.0001
ob_circle_004__head.hide_viewport = True
ob_circle_004__head.hide_render = True
ob_circle_004__head.lineart.crease_threshold = 0.0
ob_circle_006__head.parent = ob_circle_005__head
ob_circle_006__head.location = (6.002e-16, 0.6447, 7.222e-12)
ob_circle_006__head.rotation_mode = 'QUATERNION'
ob_circle_006__head.rotation_quaternion = (0.9564, 0.292, 1.14e-07, 3.481e-08)
ob_circle_006__head.scale = (1.0, 1.0, 1.0)
ob_circle_006__head.empty_display_size = 0.0001
ob_circle_006__head.hide_viewport = True
ob_circle_006__head.hide_render = True
ob_circle_006__head.lineart.crease_threshold = 0.0
ob_circle_008__head.parent = ob_circle_007__head
ob_circle_008__head.location = (-1.12e-09, 0.5579, 2.405e-07)
ob_circle_008__head.rotation_mode = 'QUATERNION'
ob_circle_008__head.rotation_quaternion = (0.9607, 0.2777, 3.436e-07, 1.655e-07)
ob_circle_008__head.empty_display_size = 0.0001
ob_circle_008__head.hide_viewport = True
ob_circle_008__head.hide_render = True
ob_circle_008__head.lineart.crease_threshold = 0.0
ob_circle_012__head.parent = ob_circle_011__head
ob_circle_012__head.location = (-6.044e-10, 0.6487, -2.035e-07)
ob_circle_012__head.rotation_mode = 'QUATERNION'
ob_circle_012__head.rotation_quaternion = (0.966, 0.2581, -0.004274, 0.0117)
ob_circle_012__head.empty_display_size = 0.0001
ob_circle_012__head.hide_viewport = True
ob_circle_012__head.hide_render = True
ob_circle_012__head.lineart.crease_threshold = 0.0
ob_circle_014__head.parent = ob_circle_013__head
ob_circle_014__head.location = (1.281e-09, 0.9491, -9.085e-08)
ob_circle_014__head.rotation_mode = 'QUATERNION'
ob_circle_014__head.rotation_quaternion = (0.9785, 0.2063, 0.002663, -0.007424)
ob_circle_014__head.scale = (1.0, 1.0, 1.0)
ob_circle_014__head.empty_display_size = 0.0001
ob_circle_014__head.hide_viewport = True
ob_circle_014__head.hide_render = True
ob_circle_014__head.lineart.crease_threshold = 0.0
ob_circle_016__head.parent = ob_circle_015__head
ob_circle_016__head.location = (0.0, 0.5787, -2.816e-07)
ob_circle_016__head.rotation_mode = 'QUATERNION'
ob_circle_016__head.rotation_quaternion = (0.9609, 0.2767, 0.008434, 0.009361)
ob_circle_016__head.scale = (1.0, 1.0, 1.0)
ob_circle_016__head.empty_display_size = 0.0001
ob_circle_016__head.hide_viewport = True
ob_circle_016__head.hide_render = True
ob_circle_016__head.lineart.crease_threshold = 0.0
ob_circle_018__head.parent = ob_circle_017__head
ob_circle_018__head.location = (4.191e-09, 0.75, 1.342e-07)
ob_circle_018__head.rotation_mode = 'QUATERNION'
ob_circle_018__head.rotation_quaternion = (0.9864, 0.1628, 0.008551, -0.0204)
ob_circle_018__head.empty_display_size = 0.0001
ob_circle_018__head.hide_viewport = True
ob_circle_018__head.hide_render = True
ob_circle_018__head.lineart.crease_threshold = 0.0
ob_circle_020__head.parent = ob_circle_019__head
ob_circle_020__head.location = (0.0, 0.8251, 1.066e-07)
ob_circle_020__head.rotation_mode = 'QUATERNION'
ob_circle_020__head.rotation_quaternion = (0.9961, 0.08567, -0.001693, -0.0225)
ob_circle_020__head.empty_display_size = 0.0001
ob_circle_020__head.hide_viewport = True
ob_circle_020__head.hide_render = True
ob_circle_020__head.lineart.crease_threshold = 0.0
ob_circle_010__head.parent = ob_circle_009__head
ob_circle_010__head.location = (-5.505e-10, 0.6959, 8.164e-09)
ob_circle_010__head.rotation_mode = 'QUATERNION'
ob_circle_010__head.rotation_quaternion = (0.9768, 0.2141, 4.658e-07, 3.063e-07)
ob_circle_010__head.empty_display_size = 0.0001
ob_circle_010__head.hide_viewport = True
ob_circle_010__head.hide_render = True
ob_circle_010__head.lineart.crease_threshold = 0.0
ob_tail_001__head.parent = ob_circle_011__head
ob_tail_001__head.location = (-6.044e-10, 0.6487, -2.035e-07)
ob_tail_001__head.rotation_mode = 'QUATERNION'
ob_tail_001__head.rotation_quaternion = (0.8816, -0.4719, -5.255e-07, -6.189e-07)
ob_tail_001__head.scale = (1.0, 1.0, 1.0)
ob_tail_001__head.empty_display_size = 0.0001
ob_tail_001__head.hide_viewport = True
ob_tail_001__head.hide_render = True
ob_tail_001__head.lineart.crease_threshold = 0.0
ob_tail_002__head.parent = ob_tail_001__head
ob_tail_002__head.location = (-2.794e-10, 1.408, 6.128e-09)
ob_tail_002__head.rotation_mode = 'QUATERNION'
ob_tail_002__head.rotation_quaternion = (0.9928, 0.1202, -7.157e-15, 8.595e-08)
ob_tail_002__head.empty_display_size = 0.0001
ob_tail_002__head.hide_viewport = True
ob_tail_002__head.hide_render = True
ob_tail_002__head.lineart.crease_threshold = 0.0
ob_tail_003__head.parent = ob_tail_002__head
ob_tail_003__head.location = (-5.889e-10, 1.216, 6.125e-09)
ob_tail_003__head.rotation_mode = 'QUATERNION'
ob_tail_003__head.rotation_quaternion = (0.9905, 0.1376, -1.435e-14, 9.844e-08)
ob_tail_003__head.empty_display_size = 0.0001
ob_tail_003__head.hide_viewport = True
ob_tail_003__head.hide_render = True
ob_tail_003__head.lineart.crease_threshold = 0.0
ob_tail_004__head.parent = ob_tail_003__head
ob_tail_004__head.location = (-1.342e-10, 1.232, -1.131e-07)
ob_tail_004__head.rotation_mode = 'QUATERNION'
ob_tail_004__head.rotation_quaternion = (0.993, 0.1185, 1.789e-14, 8.473e-08)
ob_tail_004__head.empty_display_size = 0.0001
ob_tail_004__head.hide_viewport = True
ob_tail_004__head.hide_render = True
ob_tail_004__head.lineart.crease_threshold = 0.0
ob_circle_003__head.parent = ob_circle_002__head
ob_circle_003__head.location = (1.863e-09, 0.6688, -7.974e-09)
ob_circle_003__head.rotation_mode = 'QUATERNION'
ob_circle_003__head.rotation_quaternion = (0.9767, 0.2121, 1.335e-08, 0.03163)
ob_circle_003__head.empty_display_size = 0.0001
ob_circle_003__head.hide_viewport = True
ob_circle_003__head.hide_render = True
ob_circle_003__head.lineart.crease_threshold = 0.0
ob_circle_005__head.parent = ob_circle_004__head
ob_circle_005__head.location = (-3.669e-10, 0.6447, 1.192e-07)
ob_circle_005__head.rotation_mode = 'QUATERNION'
ob_circle_005__head.rotation_quaternion = (1.0, 0.0, -1.281e-09, 1.164e-10)
ob_circle_005__head.empty_display_size = 0.0001
ob_circle_005__head.hide_viewport = True
ob_circle_005__head.hide_render = True
ob_circle_005__head.lineart.crease_threshold = 0.0
ob_circle_007__head.parent = ob_circle_006__head
ob_circle_007__head.location = (-1.891e-10, 0.5579, 2.405e-07)
ob_circle_007__head.rotation_mode = 'QUATERNION'
ob_circle_007__head.rotation_quaternion = (1.0, 1.937e-07, -1.155e-14, 4.603e-14)
ob_circle_007__head.empty_display_size = 0.0001
ob_circle_007__head.hide_viewport = True
ob_circle_007__head.hide_render = True
ob_circle_007__head.lineart.crease_threshold = 0.0
ob_circle_009__head.parent = ob_circle_008__head
ob_circle_009__head.location = (-5.488e-10, 0.6959, 8.164e-09)
ob_circle_009__head.rotation_mode = 'QUATERNION'
ob_circle_009__head.rotation_quaternion = (1.0, -2.831e-07, -1.492e-13, -2.701e-13)
ob_circle_009__head.empty_display_size = 0.0001
ob_circle_009__head.hide_viewport = True
ob_circle_009__head.hide_render = True
ob_circle_009__head.lineart.crease_threshold = 0.0
ob_circle_011__head.parent = ob_circle_010__head
ob_circle_011__head.location = (-6.073e-10, 0.6487, -6.244e-07)
ob_circle_011__head.rotation_mode = 'QUATERNION'
ob_circle_011__head.rotation_quaternion = (1.0, 2.235e-08, 3.375e-13, 5.295e-14)
ob_circle_011__head.empty_display_size = 0.0001
ob_circle_011__head.hide_viewport = True
ob_circle_011__head.hide_render = True
ob_circle_011__head.lineart.crease_threshold = 0.0
ob_circle_013__head.parent = ob_circle_012__head
ob_circle_013__head.location = (0.0, 0.8428, 1.567e-07)
ob_circle_013__head.rotation_mode = 'QUATERNION'
ob_circle_013__head.rotation_quaternion = (0.9921, 0.1237, 1.679e-05, -0.0185)
ob_circle_013__head.empty_display_size = 0.0001
ob_circle_013__head.hide_viewport = True
ob_circle_013__head.hide_render = True
ob_circle_013__head.lineart.crease_threshold = 0.0
ob_circle_015__head.parent = ob_circle_014__head
ob_circle_015__head.location = (-1.118e-08, 0.6648, -1.997e-07)
ob_circle_015__head.rotation_mode = 'QUATERNION'
ob_circle_015__head.rotation_quaternion = (0.9977, 0.06828, 0.0002095, -0.003447)
ob_circle_015__head.empty_display_size = 0.0001
ob_circle_015__head.hide_viewport = True
ob_circle_015__head.hide_render = True
ob_circle_015__head.lineart.crease_threshold = 0.0
ob_circle_017__head.parent = ob_circle_016__head
ob_circle_017__head.location = (-2.794e-09, 0.8949, 1.833e-07)
ob_circle_017__head.rotation_mode = 'QUATERNION'
ob_circle_017__head.rotation_quaternion = (0.9852, 0.1711, -0.002233, 0.009664)
ob_circle_017__head.scale = (1.0, 1.0, 1.0)
ob_circle_017__head.empty_display_size = 0.0001
ob_circle_017__head.hide_viewport = True
ob_circle_017__head.hide_render = True
ob_circle_017__head.lineart.crease_threshold = 0.0
ob_circle_019__head.parent = ob_circle_018__head
ob_circle_019__head.location = (0.0, 1.036, -1.047e-07)
ob_circle_019__head.rotation_mode = 'QUATERNION'
ob_circle_019__head.rotation_quaternion = (0.9598, 0.2783, -0.005309, 0.03753)
ob_circle_019__head.scale = (1.0, 1.0, 1.0)
ob_circle_019__head.empty_display_size = 0.0001
ob_circle_019__head.hide_viewport = True
ob_circle_019__head.hide_render = True
ob_circle_019__head.lineart.crease_threshold = 0.0
ob_circle_001__head.parent = ob_armature
ob_circle_001__head.location = (0.02545, 0.1357, 0.7864)
ob_circle_001__head.rotation_mode = 'QUATERNION'
ob_circle_001__head.rotation_quaternion = (0.9967, 0.07989, 6.927e-05, 0.01078)
ob_circle_001__head.empty_display_size = 0.0001
ob_circle_001__head.hide_viewport = True
ob_circle_001__head.hide_render = True
ob_circle_001__head.lineart.crease_threshold = 0.0
ob_ik_target__head.parent = ob_armature
ob_ik_target__head.location = (-6.322e-16, -3.116, 8.925)
ob_ik_target__head.rotation_mode = 'QUATERNION'
ob_ik_target__head.rotation_quaternion = (0.1387, 0.9903, 6.614e-08, 4.722e-07)
ob_ik_target__head.scale = (1.0, 1.0, 1.0)
ob_ik_target__head.empty_display_size = 0.0001
ob_ik_target__head.hide_viewport = True
ob_ik_target__head.hide_render = True
ob_ik_target__head.lineart.crease_threshold = 0.0
ob_ik_target___constraint_001__constraint.parent = ob_armature
ob_ik_target___constraint_001__constraint.location = (0.0, -1.173, 0.0)
ob_ik_target___constraint_001__constraint.empty_display_type = 'ARROWS'
ob_ik_target___constraint_001__constraint.empty_display_size = 0.2347
ob_ik_target___constraint_001__constraint.hide_render = True
ob_ik_target___constraint_001__constraint.show_in_front = True
ob_ik_target___constraint_001__constraint.display.show_shadows = False
ob_ik_target___constraint_001__constraint.lineart.crease_threshold = 0.0
ob_circle_020___constraint_001__constraint.parent = ob_armature
ob_circle_020___constraint_001__constraint.location = (0.0, 0.0, 0.0)
ob_circle_020___constraint_001__constraint.empty_display_type = 'ARROWS'
ob_circle_020___constraint_001__constraint.empty_display_size = 0.1704
ob_circle_020___constraint_001__constraint.hide_render = True
ob_circle_020___constraint_001__constraint.show_in_front = True
ob_circle_020___constraint_001__constraint.display.show_shadows = False
ob_circle_020___constraint_001__constraint.lineart.crease_threshold = 0.0
ob_bone_001__head.parent = ob_bone__head
ob_bone_001__head.location = (2.612e-07, 1.279, 2.28e-08)
ob_bone_001__head.rotation_mode = 'QUATERNION'
ob_bone_001__head.rotation_quaternion = (1.0, 0.0, 3.179e-08, 0.0)
ob_bone_001__head.empty_display_size = 0.0001
ob_bone_001__head.hide_viewport = True
ob_bone_001__head.hide_render = True
ob_bone_001__head.lineart.crease_threshold = 0.0
ob_bone__head.parent = ob_armature
ob_bone__head.location = (-9.159, 9.678, -0.9045)
ob_bone__head.rotation_mode = 'QUATERNION'
ob_bone__head.rotation_quaternion = (0.0, 1.0, 0.0, -6.715e-07)
ob_bone__head.empty_display_size = 0.0001
ob_bone__head.hide_viewport = True
ob_bone__head.hide_render = True
ob_bone__head.lineart.crease_threshold = 0.0
ob_bone_017__head.parent = ob_bone_001__head
ob_bone_017__head.location = (2.036e-07, 0.4461, -2.302e-08)
ob_bone_017__head.rotation_mode = 'QUATERNION'
ob_bone_017__head.rotation_quaternion = (1.0, 0.0, 0.0, 0.0)
ob_bone_017__head.empty_display_size = 0.0001
ob_bone_017__head.hide_viewport = True
ob_bone_017__head.hide_render = True
ob_bone_017__head.lineart.crease_threshold = 0.0
ob_bone_009__head.parent = ob_bone_017__head
ob_bone_009__head.location = (2.036e-07, 0.4461, -2.302e-08)
ob_bone_009__head.rotation_mode = 'QUATERNION'
ob_bone_009__head.rotation_quaternion = (1.0, 0.0, 0.0, 0.0)
ob_bone_009__head.empty_display_size = 0.0001
ob_bone_009__head.hide_viewport = True
ob_bone_009__head.hide_render = True
ob_bone_009__head.lineart.crease_threshold = 0.0
ob_bone_025__head.parent = ob_bone_009__head
ob_bone_025__head.location = (2.036e-07, 0.4461, -2.302e-08)
ob_bone_025__head.rotation_mode = 'QUATERNION'
ob_bone_025__head.rotation_quaternion = (1.0, 0.0, 0.0, 0.0)
ob_bone_025__head.empty_display_size = 0.0001
ob_bone_025__head.hide_viewport = True
ob_bone_025__head.hide_render = True
ob_bone_025__head.lineart.crease_threshold = 0.0
ob_bone_005__head.parent = ob_bone_025__head
ob_bone_005__head.location = (2.036e-07, 0.4461, -2.302e-08)
ob_bone_005__head.rotation_mode = 'QUATERNION'
ob_bone_005__head.rotation_quaternion = (1.0, 0.0, 0.0, 0.0)
ob_bone_005__head.empty_display_size = 0.0001
ob_bone_005__head.hide_viewport = True
ob_bone_005__head.hide_render = True
ob_bone_005__head.lineart.crease_threshold = 0.0
ob_bone_021__head.parent = ob_bone_005__head
ob_bone_021__head.location = (2.036e-07, 0.4461, -2.302e-08)
ob_bone_021__head.rotation_mode = 'QUATERNION'
ob_bone_021__head.rotation_quaternion = (1.0, 0.0, 0.0, 0.0)
ob_bone_021__head.empty_display_size = 0.0001
ob_bone_021__head.hide_viewport = True
ob_bone_021__head.hide_render = True
ob_bone_021__head.lineart.crease_threshold = 0.0
ob_bone_013__head.parent = ob_bone_021__head
ob_bone_013__head.location = (2.036e-07, 0.4461, -2.302e-08)
ob_bone_013__head.rotation_mode = 'QUATERNION'
ob_bone_013__head.rotation_quaternion = (1.0, 0.0, 0.0, 0.0)
ob_bone_013__head.empty_display_size = 0.0001
ob_bone_013__head.hide_viewport = True
ob_bone_013__head.hide_render = True
ob_bone_013__head.lineart.crease_threshold = 0.0
ob_bone_029__head.parent = ob_bone_013__head
ob_bone_029__head.location = (2.036e-07, 0.4461, -2.302e-08)
ob_bone_029__head.rotation_mode = 'QUATERNION'
ob_bone_029__head.rotation_quaternion = (1.0, 0.0, 0.0, 0.0)
ob_bone_029__head.empty_display_size = 0.0001
ob_bone_029__head.hide_viewport = True
ob_bone_029__head.hide_render = True
ob_bone_029__head.lineart.crease_threshold = 0.0
ob_bone_003__head.parent = ob_bone_029__head
ob_bone_003__head.location = (2.036e-07, 0.4461, -2.302e-08)
ob_bone_003__head.rotation_mode = 'QUATERNION'
ob_bone_003__head.rotation_quaternion = (1.0, 0.0, 0.0, 0.0)
ob_bone_003__head.empty_display_size = 0.0001
ob_bone_003__head.hide_viewport = True
ob_bone_003__head.hide_render = True
ob_bone_003__head.lineart.crease_threshold = 0.0
ob_bone_019__head.parent = ob_bone_003__head
ob_bone_019__head.location = (2.036e-07, 0.4461, -2.302e-08)
ob_bone_019__head.rotation_mode = 'QUATERNION'
ob_bone_019__head.rotation_quaternion = (1.0, 0.0, 0.0, 0.0)
ob_bone_019__head.empty_display_size = 0.0001
ob_bone_019__head.hide_viewport = True
ob_bone_019__head.hide_render = True
ob_bone_019__head.lineart.crease_threshold = 0.0
ob_bone_011__head.parent = ob_bone_019__head
ob_bone_011__head.location = (2.036e-07, 0.4461, -2.302e-08)
ob_bone_011__head.rotation_mode = 'QUATERNION'
ob_bone_011__head.rotation_quaternion = (1.0, 0.0, 0.0, 0.0)
ob_bone_011__head.empty_display_size = 0.0001
ob_bone_011__head.hide_viewport = True
ob_bone_011__head.hide_render = True
ob_bone_011__head.lineart.crease_threshold = 0.0
ob_bone_027__head.parent = ob_bone_011__head
ob_bone_027__head.location = (2.036e-07, 0.4461, -2.302e-08)
ob_bone_027__head.rotation_mode = 'QUATERNION'
ob_bone_027__head.rotation_quaternion = (1.0, 0.0, 0.0, 0.0)
ob_bone_027__head.empty_display_size = 0.0001
ob_bone_027__head.hide_viewport = True
ob_bone_027__head.hide_render = True
ob_bone_027__head.lineart.crease_threshold = 0.0
ob_bone_007__head.parent = ob_bone_027__head
ob_bone_007__head.location = (2.036e-07, 0.4461, -2.302e-08)
ob_bone_007__head.rotation_mode = 'QUATERNION'
ob_bone_007__head.rotation_quaternion = (1.0, 0.0, 0.0, 0.0)
ob_bone_007__head.empty_display_size = 0.0001
ob_bone_007__head.hide_viewport = True
ob_bone_007__head.hide_render = True
ob_bone_007__head.lineart.crease_threshold = 0.0
ob_bone_023__head.parent = ob_bone_007__head
ob_bone_023__head.location = (2.036e-07, 0.4461, -2.302e-08)
ob_bone_023__head.rotation_mode = 'QUATERNION'
ob_bone_023__head.rotation_quaternion = (1.0, 0.0, 0.0, 0.0)
ob_bone_023__head.empty_display_size = 0.0001
ob_bone_023__head.hide_viewport = True
ob_bone_023__head.hide_render = True
ob_bone_023__head.lineart.crease_threshold = 0.0
ob_bone_015__head.parent = ob_bone_023__head
ob_bone_015__head.location = (2.036e-07, 0.4461, -2.302e-08)
ob_bone_015__head.rotation_mode = 'QUATERNION'
ob_bone_015__head.rotation_quaternion = (1.0, 0.0, 0.0, 0.0)
ob_bone_015__head.empty_display_size = 0.0001
ob_bone_015__head.hide_viewport = True
ob_bone_015__head.hide_render = True
ob_bone_015__head.lineart.crease_threshold = 0.0
ob_bone_031__head.parent = ob_bone_015__head
ob_bone_031__head.location = (2.036e-07, 0.4461, -2.302e-08)
ob_bone_031__head.rotation_mode = 'QUATERNION'
ob_bone_031__head.rotation_quaternion = (1.0, 0.0, 0.0, 0.0)
ob_bone_031__head.empty_display_size = 0.0001
ob_bone_031__head.hide_viewport = True
ob_bone_031__head.hide_render = True
ob_bone_031__head.lineart.crease_threshold = 0.0
ob_bone_002__head.parent = ob_armature
ob_bone_002__head.location = (-9.159, 1.262, -0.9045)
ob_bone_002__head.rotation_mode = 'QUATERNION'
ob_bone_002__head.rotation_quaternion = (0.0, 1.0, 0.0, -6.715e-07)
ob_bone_002__head.empty_display_size = 0.0001
ob_bone_002__head.hide_viewport = True
ob_bone_002__head.hide_render = True
ob_bone_002__head.lineart.crease_threshold = 0.0
ob_bone_018__head.parent = ob_bone_002__head
ob_bone_018__head.location = (2.612e-07, 1.589, 2.28e-08)
ob_bone_018__head.rotation_mode = 'QUATERNION'
ob_bone_018__head.rotation_quaternion = (1.0, 0.0, 2.702e-07, 0.0)
ob_bone_018__head.empty_display_size = 0.0001
ob_bone_018__head.hide_viewport = True
ob_bone_018__head.hide_render = True
ob_bone_018__head.lineart.crease_threshold = 0.0
ob_bone_010__head.parent = ob_bone_018__head
ob_bone_010__head.location = (-2.277e-07, 0.4461, 2.037e-08)
ob_bone_010__head.rotation_mode = 'QUATERNION'
ob_bone_010__head.rotation_quaternion = (1.0, 0.0, 0.0, 0.0)
ob_bone_010__head.empty_display_size = 0.0001
ob_bone_010__head.hide_viewport = True
ob_bone_010__head.hide_render = True
ob_bone_010__head.lineart.crease_threshold = 0.0
ob_bone_026__head.parent = ob_bone_010__head
ob_bone_026__head.location = (-2.277e-07, 0.4461, 2.037e-08)
ob_bone_026__head.rotation_mode = 'QUATERNION'
ob_bone_026__head.rotation_quaternion = (1.0, 0.0, 0.0, 0.0)
ob_bone_026__head.empty_display_size = 0.0001
ob_bone_026__head.hide_viewport = True
ob_bone_026__head.hide_render = True
ob_bone_026__head.lineart.crease_threshold = 0.0
ob_bone_006__head.parent = ob_bone_026__head
ob_bone_006__head.location = (-2.277e-07, 0.4461, 2.037e-08)
ob_bone_006__head.rotation_mode = 'QUATERNION'
ob_bone_006__head.rotation_quaternion = (1.0, 0.0, 0.0, 0.0)
ob_bone_006__head.empty_display_size = 0.0001
ob_bone_006__head.hide_viewport = True
ob_bone_006__head.hide_render = True
ob_bone_006__head.lineart.crease_threshold = 0.0
ob_bone_022__head.parent = ob_bone_006__head
ob_bone_022__head.location = (-2.277e-07, 0.4461, 2.037e-08)
ob_bone_022__head.rotation_mode = 'QUATERNION'
ob_bone_022__head.rotation_quaternion = (1.0, 0.0, 0.0, 0.0)
ob_bone_022__head.empty_display_size = 0.0001
ob_bone_022__head.hide_viewport = True
ob_bone_022__head.hide_render = True
ob_bone_022__head.lineart.crease_threshold = 0.0
ob_bone_014__head.parent = ob_bone_022__head
ob_bone_014__head.location = (-2.277e-07, 0.4461, 2.037e-08)
ob_bone_014__head.rotation_mode = 'QUATERNION'
ob_bone_014__head.rotation_quaternion = (1.0, 0.0, 0.0, 0.0)
ob_bone_014__head.empty_display_size = 0.0001
ob_bone_014__head.hide_viewport = True
ob_bone_014__head.hide_render = True
ob_bone_014__head.lineart.crease_threshold = 0.0
ob_bone_030__head.parent = ob_bone_014__head
ob_bone_030__head.location = (-2.277e-07, 0.4461, 2.037e-08)
ob_bone_030__head.rotation_mode = 'QUATERNION'
ob_bone_030__head.rotation_quaternion = (1.0, 0.0, 0.0, 0.0)
ob_bone_030__head.empty_display_size = 0.0001
ob_bone_030__head.hide_viewport = True
ob_bone_030__head.hide_render = True
ob_bone_030__head.lineart.crease_threshold = 0.0
ob_bone_004__head.parent = ob_bone_030__head
ob_bone_004__head.location = (-2.277e-07, 0.4461, 2.037e-08)
ob_bone_004__head.rotation_mode = 'QUATERNION'
ob_bone_004__head.rotation_quaternion = (1.0, 0.0, 0.0, 0.0)
ob_bone_004__head.empty_display_size = 0.0001
ob_bone_004__head.hide_viewport = True
ob_bone_004__head.hide_render = True
ob_bone_004__head.lineart.crease_threshold = 0.0
ob_bone_020__head.parent = ob_bone_004__head
ob_bone_020__head.location = (-2.277e-07, 0.4461, 2.037e-08)
ob_bone_020__head.rotation_mode = 'QUATERNION'
ob_bone_020__head.rotation_quaternion = (1.0, 0.0, 0.0, 0.0)
ob_bone_020__head.empty_display_size = 0.0001
ob_bone_020__head.hide_viewport = True
ob_bone_020__head.hide_render = True
ob_bone_020__head.lineart.crease_threshold = 0.0
ob_bone_012__head.parent = ob_bone_020__head
ob_bone_012__head.location = (-2.277e-07, 0.4461, 2.037e-08)
ob_bone_012__head.rotation_mode = 'QUATERNION'
ob_bone_012__head.rotation_quaternion = (1.0, 0.0, 0.0, 0.0)
ob_bone_012__head.empty_display_size = 0.0001
ob_bone_012__head.hide_viewport = True
ob_bone_012__head.hide_render = True
ob_bone_012__head.lineart.crease_threshold = 0.0
ob_bone_028__head.parent = ob_bone_012__head
ob_bone_028__head.location = (-2.277e-07, 0.4461, 2.037e-08)
ob_bone_028__head.rotation_mode = 'QUATERNION'
ob_bone_028__head.rotation_quaternion = (1.0, 0.0, 0.0, 0.0)
ob_bone_028__head.empty_display_size = 0.0001
ob_bone_028__head.hide_viewport = True
ob_bone_028__head.hide_render = True
ob_bone_028__head.lineart.crease_threshold = 0.0
ob_bone_008__head.parent = ob_bone_028__head
ob_bone_008__head.location = (-2.277e-07, 0.4461, 2.037e-08)
ob_bone_008__head.rotation_mode = 'QUATERNION'
ob_bone_008__head.rotation_quaternion = (1.0, 0.0, 0.0, 0.0)
ob_bone_008__head.empty_display_size = 0.0001
ob_bone_008__head.hide_viewport = True
ob_bone_008__head.hide_render = True
ob_bone_008__head.lineart.crease_threshold = 0.0
ob_bone_024__head.parent = ob_bone_008__head
ob_bone_024__head.location = (-2.277e-07, 0.4461, 2.037e-08)
ob_bone_024__head.rotation_mode = 'QUATERNION'
ob_bone_024__head.rotation_quaternion = (1.0, 0.0, 0.0, 0.0)
ob_bone_024__head.empty_display_size = 0.0001
ob_bone_024__head.hide_viewport = True
ob_bone_024__head.hide_render = True
ob_bone_024__head.lineart.crease_threshold = 0.0
ob_bone_016__head.parent = ob_bone_024__head
ob_bone_016__head.location = (-2.277e-07, 0.4461, 2.037e-08)
ob_bone_016__head.rotation_mode = 'QUATERNION'
ob_bone_016__head.rotation_quaternion = (1.0, 0.0, 0.0, 0.0)
ob_bone_016__head.empty_display_size = 0.0001
ob_bone_016__head.hide_viewport = True
ob_bone_016__head.hide_render = True
ob_bone_016__head.lineart.crease_threshold = 0.0
ob_bone_032__head.parent = ob_bone_016__head
ob_bone_032__head.location = (-2.277e-07, 0.4461, 2.037e-08)
ob_bone_032__head.rotation_mode = 'QUATERNION'
ob_bone_032__head.rotation_quaternion = (1.0, 0.0, 0.0, 0.0)
ob_bone_032__head.empty_display_size = 0.0001
ob_bone_032__head.hide_viewport = True
ob_bone_032__head.hide_render = True
ob_bone_032__head.lineart.crease_threshold = 0.0
ob_bone_033__head.parent = ob_armature
ob_bone_033__head.location = (-9.159, -7.019, -0.9045)
ob_bone_033__head.rotation_mode = 'QUATERNION'
ob_bone_033__head.rotation_quaternion = (0.0, 1.0, 0.0, -1.947e-07)
ob_bone_033__head.empty_display_size = 0.0001
ob_bone_033__head.hide_viewport = True
ob_bone_033__head.hide_render = True
ob_bone_033__head.lineart.crease_threshold = 0.0
ob_bone_033___constraint_001__constraint.parent = ob_armature
ob_bone_033___constraint_001__constraint.location = (0.0, -1.458, 0.0)
ob_bone_033___constraint_001__constraint.empty_display_type = 'ARROWS'
ob_bone_033___constraint_001__constraint.empty_display_size = 0.2917
ob_bone_033___constraint_001__constraint.hide_render = True
ob_bone_033___constraint_001__constraint.show_in_front = True
ob_bone_033___constraint_001__constraint.display.show_shadows = False
ob_bone_033___constraint_001__constraint.lineart.crease_threshold = 0.0
ob_bone_002___constraint_001__constraint.parent = ob_armature
ob_bone_002___constraint_001__constraint.location = (0.0, -1.589, 0.0)
ob_bone_002___constraint_001__constraint.empty_display_type = 'ARROWS'
ob_bone_002___constraint_001__constraint.empty_display_size = 0.3178
ob_bone_002___constraint_001__constraint.hide_render = True
ob_bone_002___constraint_001__constraint.show_in_front = True
ob_bone_002___constraint_001__constraint.display.show_shadows = False
ob_bone_002___constraint_001__constraint.lineart.crease_threshold = 0.0
ob_circle_002__active.parent = ob_armature
ob_circle_002__active.location = (0.0, -0.3344, 0.0)
ob_circle_002__active.rotation_euler = (1.571, -0.0, 0.0)
ob_circle_002__active.hide_render = True
ob_circle_002__active.display_type = 'BOUNDS'
ob_circle_002__active.show_bounds = True
ob_circle_002__active.show_in_front = True
ob_circle_002__active.display.show_shadows = False
ob_circle_002__active.lineart.crease_threshold = 0.0
ob_circle_004__active.parent = ob_armature
ob_circle_004__active.location = (0.0, -0.3224, 0.0)
ob_circle_004__active.rotation_euler = (1.571, -0.0, 0.0)
ob_circle_004__active.hide_render = True
ob_circle_004__active.display_type = 'BOUNDS'
ob_circle_004__active.show_bounds = True
ob_circle_004__active.show_in_front = True
ob_circle_004__active.display.show_shadows = False
ob_circle_004__active.lineart.crease_threshold = 0.0
ob_circle_006__active.parent = ob_armature
ob_circle_006__active.location = (0.0, -0.2789, 0.0)
ob_circle_006__active.rotation_euler = (1.571, -0.0, 0.0)
ob_circle_006__active.hide_render = True
ob_circle_006__active.display_type = 'BOUNDS'
ob_circle_006__active.show_bounds = True
ob_circle_006__active.show_in_front = True
ob_circle_006__active.display.show_shadows = False
ob_circle_006__active.lineart.crease_threshold = 0.0
ob_circle_008__active.parent = ob_armature
ob_circle_008__active.location = (0.0, -0.348, 0.0)
ob_circle_008__active.rotation_euler = (1.571, -0.0, 0.0)
ob_circle_008__active.hide_render = True
ob_circle_008__active.display_type = 'BOUNDS'
ob_circle_008__active.show_bounds = True
ob_circle_008__active.show_in_front = True
ob_circle_008__active.display.show_shadows = False
ob_circle_008__active.lineart.crease_threshold = 0.0
ob_circle_012__active.parent = ob_armature
ob_circle_012__active.location = (0.0, -0.4214, 0.0)
ob_circle_012__active.rotation_euler = (1.571, -0.0, 0.0)
ob_circle_012__active.hide_render = True
ob_circle_012__active.display_type = 'BOUNDS'
ob_circle_012__active.show_bounds = True
ob_circle_012__active.show_in_front = True
ob_circle_012__active.display.show_shadows = False
ob_circle_012__active.lineart.crease_threshold = 0.0
ob_circle_014__active.parent = ob_armature
ob_circle_014__active.location = (0.0, -0.3324, 0.0)
ob_circle_014__active.rotation_euler = (1.571, -0.0, 0.0)
ob_circle_014__active.hide_render = True
ob_circle_014__active.display_type = 'BOUNDS'
ob_circle_014__active.show_bounds = True
ob_circle_014__active.show_in_front = True
ob_circle_014__active.display.show_shadows = False
ob_circle_014__active.lineart.crease_threshold = 0.0
ob_circle_016__active.parent = ob_armature
ob_circle_016__active.location = (0.0, -0.4475, 0.0)
ob_circle_016__active.rotation_euler = (1.571, -0.0, 0.0)
ob_circle_016__active.hide_render = True
ob_circle_016__active.display_type = 'BOUNDS'
ob_circle_016__active.show_bounds = True
ob_circle_016__active.show_in_front = True
ob_circle_016__active.display.show_shadows = False
ob_circle_016__active.lineart.crease_threshold = 0.0
ob_circle_018__active.parent = ob_armature
ob_circle_018__active.location = (0.0, -0.5181, 0.0)
ob_circle_018__active.rotation_euler = (1.571, -0.0, 0.0)
ob_circle_018__active.hide_render = True
ob_circle_018__active.display_type = 'BOUNDS'
ob_circle_018__active.show_bounds = True
ob_circle_018__active.show_in_front = True
ob_circle_018__active.display.show_shadows = False
ob_circle_018__active.lineart.crease_threshold = 0.0
ob_circle_020__active.parent = ob_armature
ob_circle_020__active.location = (0.0, -0.426, 0.0)
ob_circle_020__active.rotation_euler = (1.571, -0.0, 0.0)
ob_circle_020__active.hide_render = True
ob_circle_020__active.display_type = 'BOUNDS'
ob_circle_020__active.show_bounds = True
ob_circle_020__active.show_in_front = True
ob_circle_020__active.display.show_shadows = False
ob_circle_020__active.lineart.crease_threshold = 0.0
ob_circle_010__active.parent = ob_armature
ob_circle_010__active.location = (0.0, -0.3243, 0.0)
ob_circle_010__active.rotation_euler = (1.571, -0.0, 0.0)
ob_circle_010__active.hide_render = True
ob_circle_010__active.display_type = 'BOUNDS'
ob_circle_010__active.show_bounds = True
ob_circle_010__active.show_in_front = True
ob_circle_010__active.display.show_shadows = False
ob_circle_010__active.lineart.crease_threshold = 0.0
ob_tail_002__active.parent = ob_armature
ob_tail_002__active.location = (0.0, -0.6082, 0.0)
ob_tail_002__active.rotation_euler = (1.571, -0.0, 0.0)
ob_tail_002__active.hide_render = True
ob_tail_002__active.display_type = 'BOUNDS'
ob_tail_002__active.show_bounds = True
ob_tail_002__active.show_in_front = True
ob_tail_002__active.display.show_shadows = False
ob_tail_002__active.lineart.crease_threshold = 0.0
ob_tail_003__active.parent = ob_armature
ob_tail_003__active.location = (0.0, -0.6161, 0.0)
ob_tail_003__active.rotation_euler = (1.571, -0.0, 0.0)
ob_tail_003__active.hide_render = True
ob_tail_003__active.display_type = 'BOUNDS'
ob_tail_003__active.show_bounds = True
ob_tail_003__active.show_in_front = True
ob_tail_003__active.display.show_shadows = False
ob_tail_003__active.lineart.crease_threshold = 0.0
ob_tail_004__active.parent = ob_armature
ob_tail_004__active.location = (0.0, -0.5505, 0.0)
ob_tail_004__active.rotation_euler = (1.571, -0.0, 0.0)
ob_tail_004__active.hide_render = True
ob_tail_004__active.display_type = 'BOUNDS'
ob_tail_004__active.show_bounds = True
ob_tail_004__active.show_in_front = True
ob_tail_004__active.display.show_shadows = False
ob_tail_004__active.lineart.crease_threshold = 0.0
ob_tail_001__active.parent = ob_armature
ob_tail_001__active.location = (0.0, -0.7041, 0.0)
ob_tail_001__active.rotation_euler = (1.571, -0.0, 0.0)
ob_tail_001__active.hide_render = True
ob_tail_001__active.display_type = 'BOUNDS'
ob_tail_001__active.show_bounds = True
ob_tail_001__active.show_in_front = True
ob_tail_001__active.display.show_shadows = False
ob_tail_001__active.lineart.crease_threshold = 0.0
ob_circle_003__active.parent = ob_armature
ob_circle_003__active.location = (0.0, -0.3892, 0.0)
ob_circle_003__active.rotation_euler = (1.571, -0.0, 0.0)
ob_circle_003__active.hide_render = True
ob_circle_003__active.display_type = 'BOUNDS'
ob_circle_003__active.show_bounds = True
ob_circle_003__active.show_in_front = True
ob_circle_003__active.display.show_shadows = False
ob_circle_003__active.lineart.crease_threshold = 0.0
ob_circle_005__active.parent = ob_armature
ob_circle_005__active.location = (0.0, -0.3224, 0.0)
ob_circle_005__active.rotation_euler = (1.571, -0.0, 0.0)
ob_circle_005__active.hide_render = True
ob_circle_005__active.display_type = 'BOUNDS'
ob_circle_005__active.show_bounds = True
ob_circle_005__active.show_in_front = True
ob_circle_005__active.display.show_shadows = False
ob_circle_005__active.lineart.crease_threshold = 0.0
ob_circle_007__active.parent = ob_armature
ob_circle_007__active.location = (0.0, -0.2789, 0.0)
ob_circle_007__active.rotation_euler = (1.571, -0.0, 0.0)
ob_circle_007__active.hide_render = True
ob_circle_007__active.display_type = 'BOUNDS'
ob_circle_007__active.show_bounds = True
ob_circle_007__active.show_in_front = True
ob_circle_007__active.display.show_shadows = False
ob_circle_007__active.lineart.crease_threshold = 0.0
ob_circle_009__active.parent = ob_armature
ob_circle_009__active.location = (0.0, -0.348, 0.0)
ob_circle_009__active.rotation_euler = (1.571, -0.0, 0.0)
ob_circle_009__active.hide_render = True
ob_circle_009__active.display_type = 'BOUNDS'
ob_circle_009__active.show_bounds = True
ob_circle_009__active.show_in_front = True
ob_circle_009__active.display.show_shadows = False
ob_circle_009__active.lineart.crease_threshold = 0.0
ob_circle_011__active.parent = ob_armature
ob_circle_011__active.location = (0.0, -0.3243, 0.0)
ob_circle_011__active.rotation_euler = (1.571, -0.0, 0.0)
ob_circle_011__active.hide_render = True
ob_circle_011__active.display_type = 'BOUNDS'
ob_circle_011__active.show_bounds = True
ob_circle_011__active.show_in_front = True
ob_circle_011__active.display.show_shadows = False
ob_circle_011__active.lineart.crease_threshold = 0.0
ob_circle_013__active.parent = ob_armature
ob_circle_013__active.location = (0.0, -0.4746, 0.0)
ob_circle_013__active.rotation_euler = (1.571, -0.0, 0.0)
ob_circle_013__active.hide_render = True
ob_circle_013__active.display_type = 'BOUNDS'
ob_circle_013__active.show_bounds = True
ob_circle_013__active.show_in_front = True
ob_circle_013__active.display.show_shadows = False
ob_circle_013__active.lineart.crease_threshold = 0.0
ob_circle_015__active.parent = ob_armature
ob_circle_015__active.location = (0.0, -0.2894, 0.0)
ob_circle_015__active.rotation_euler = (1.571, -0.0, 0.0)
ob_circle_015__active.hide_render = True
ob_circle_015__active.display_type = 'BOUNDS'
ob_circle_015__active.show_bounds = True
ob_circle_015__active.show_in_front = True
ob_circle_015__active.display.show_shadows = False
ob_circle_015__active.lineart.crease_threshold = 0.0
ob_circle_017__active.parent = ob_armature
ob_circle_017__active.location = (0.0, -0.375, 0.0)
ob_circle_017__active.rotation_euler = (1.571, -0.0, 0.0)
ob_circle_017__active.hide_render = True
ob_circle_017__active.display_type = 'BOUNDS'
ob_circle_017__active.show_bounds = True
ob_circle_017__active.show_in_front = True
ob_circle_017__active.display.show_shadows = False
ob_circle_017__active.lineart.crease_threshold = 0.0
ob_circle_019__active.parent = ob_armature
ob_circle_019__active.location = (0.0, -0.4126, 0.0)
ob_circle_019__active.rotation_euler = (1.571, -0.0, 0.0)
ob_circle_019__active.hide_render = True
ob_circle_019__active.display_type = 'BOUNDS'
ob_circle_019__active.show_bounds = True
ob_circle_019__active.show_in_front = True
ob_circle_019__active.display.show_shadows = False
ob_circle_019__active.lineart.crease_threshold = 0.0
ob_circle_001__active.parent = ob_armature
ob_circle_001__active.location = (0.0, -0.3931, 0.0)
ob_circle_001__active.rotation_euler = (1.571, -0.0, 0.0)
ob_circle_001__active.hide_render = True
ob_circle_001__active.display_type = 'BOUNDS'
ob_circle_001__active.show_bounds = True
ob_circle_001__active.show_in_front = True
ob_circle_001__active.display.show_shadows = False
ob_circle_001__active.lineart.crease_threshold = 0.0
ob_bone_001__active.parent = ob_armature
ob_bone_001__active.location = (0.0, -0.2231, 0.0)
ob_bone_001__active.rotation_euler = (1.571, -0.0, 0.0)
ob_bone_001__active.hide_render = True
ob_bone_001__active.display_type = 'BOUNDS'
ob_bone_001__active.show_bounds = True
ob_bone_001__active.show_in_front = True
ob_bone_001__active.display.show_shadows = False
ob_bone_001__active.lineart.crease_threshold = 0.0
ob_bone_017__active.parent = ob_armature
ob_bone_017__active.location = (0.0, -0.2231, 0.0)
ob_bone_017__active.rotation_euler = (1.571, -0.0, 0.0)
ob_bone_017__active.hide_render = True
ob_bone_017__active.display_type = 'BOUNDS'
ob_bone_017__active.show_bounds = True
ob_bone_017__active.show_in_front = True
ob_bone_017__active.display.show_shadows = False
ob_bone_017__active.lineart.crease_threshold = 0.0
ob_bone_009__active.parent = ob_armature
ob_bone_009__active.location = (0.0, -0.2231, 0.0)
ob_bone_009__active.rotation_euler = (1.571, -0.0, 0.0)
ob_bone_009__active.hide_render = True
ob_bone_009__active.display_type = 'BOUNDS'
ob_bone_009__active.show_bounds = True
ob_bone_009__active.show_in_front = True
ob_bone_009__active.display.show_shadows = False
ob_bone_009__active.lineart.crease_threshold = 0.0
ob_bone_025__active.parent = ob_armature
ob_bone_025__active.location = (0.0, -0.2231, 0.0)
ob_bone_025__active.rotation_euler = (1.571, -0.0, 0.0)
ob_bone_025__active.hide_render = True
ob_bone_025__active.display_type = 'BOUNDS'
ob_bone_025__active.show_bounds = True
ob_bone_025__active.show_in_front = True
ob_bone_025__active.display.show_shadows = False
ob_bone_025__active.lineart.crease_threshold = 0.0
ob_bone_005__active.parent = ob_armature
ob_bone_005__active.location = (0.0, -0.2231, 0.0)
ob_bone_005__active.rotation_euler = (1.571, -0.0, 0.0)
ob_bone_005__active.hide_render = True
ob_bone_005__active.display_type = 'BOUNDS'
ob_bone_005__active.show_bounds = True
ob_bone_005__active.show_in_front = True
ob_bone_005__active.display.show_shadows = False
ob_bone_005__active.lineart.crease_threshold = 0.0
ob_bone_021__active.parent = ob_armature
ob_bone_021__active.location = (0.0, -0.2231, 0.0)
ob_bone_021__active.rotation_euler = (1.571, -0.0, 0.0)
ob_bone_021__active.hide_render = True
ob_bone_021__active.display_type = 'BOUNDS'
ob_bone_021__active.show_bounds = True
ob_bone_021__active.show_in_front = True
ob_bone_021__active.display.show_shadows = False
ob_bone_021__active.lineart.crease_threshold = 0.0
ob_bone_013__active.parent = ob_armature
ob_bone_013__active.location = (0.0, -0.2231, 0.0)
ob_bone_013__active.rotation_euler = (1.571, -0.0, 0.0)
ob_bone_013__active.hide_render = True
ob_bone_013__active.display_type = 'BOUNDS'
ob_bone_013__active.show_bounds = True
ob_bone_013__active.show_in_front = True
ob_bone_013__active.display.show_shadows = False
ob_bone_013__active.lineart.crease_threshold = 0.0
ob_bone_029__active.parent = ob_armature
ob_bone_029__active.location = (0.0, -0.2231, 0.0)
ob_bone_029__active.rotation_euler = (1.571, -0.0, 0.0)
ob_bone_029__active.hide_render = True
ob_bone_029__active.display_type = 'BOUNDS'
ob_bone_029__active.show_bounds = True
ob_bone_029__active.show_in_front = True
ob_bone_029__active.display.show_shadows = False
ob_bone_029__active.lineart.crease_threshold = 0.0
ob_bone_003__active.parent = ob_armature
ob_bone_003__active.location = (0.0, -0.2231, 0.0)
ob_bone_003__active.rotation_euler = (1.571, -0.0, 0.0)
ob_bone_003__active.hide_render = True
ob_bone_003__active.display_type = 'BOUNDS'
ob_bone_003__active.show_bounds = True
ob_bone_003__active.show_in_front = True
ob_bone_003__active.display.show_shadows = False
ob_bone_003__active.lineart.crease_threshold = 0.0
ob_bone_019__active.parent = ob_armature
ob_bone_019__active.location = (0.0, -0.2231, 0.0)
ob_bone_019__active.rotation_euler = (1.571, -0.0, 0.0)
ob_bone_019__active.hide_render = True
ob_bone_019__active.display_type = 'BOUNDS'
ob_bone_019__active.show_bounds = True
ob_bone_019__active.show_in_front = True
ob_bone_019__active.display.show_shadows = False
ob_bone_019__active.lineart.crease_threshold = 0.0
ob_bone_011__active.parent = ob_armature
ob_bone_011__active.location = (0.0, -0.2231, 0.0)
ob_bone_011__active.rotation_euler = (1.571, -0.0, 0.0)
ob_bone_011__active.hide_render = True
ob_bone_011__active.display_type = 'BOUNDS'
ob_bone_011__active.show_bounds = True
ob_bone_011__active.show_in_front = True
ob_bone_011__active.display.show_shadows = False
ob_bone_011__active.lineart.crease_threshold = 0.0
ob_bone_027__active.parent = ob_armature
ob_bone_027__active.location = (0.0, -0.2231, 0.0)
ob_bone_027__active.rotation_euler = (1.571, -0.0, 0.0)
ob_bone_027__active.hide_render = True
ob_bone_027__active.display_type = 'BOUNDS'
ob_bone_027__active.show_bounds = True
ob_bone_027__active.show_in_front = True
ob_bone_027__active.display.show_shadows = False
ob_bone_027__active.lineart.crease_threshold = 0.0
ob_bone_007__active.parent = ob_armature
ob_bone_007__active.location = (0.0, -0.2231, 0.0)
ob_bone_007__active.rotation_euler = (1.571, -0.0, 0.0)
ob_bone_007__active.hide_render = True
ob_bone_007__active.display_type = 'BOUNDS'
ob_bone_007__active.show_bounds = True
ob_bone_007__active.show_in_front = True
ob_bone_007__active.display.show_shadows = False
ob_bone_007__active.lineart.crease_threshold = 0.0
ob_bone_023__active.parent = ob_armature
ob_bone_023__active.location = (0.0, -0.2231, 0.0)
ob_bone_023__active.rotation_euler = (1.571, -0.0, 0.0)
ob_bone_023__active.hide_render = True
ob_bone_023__active.display_type = 'BOUNDS'
ob_bone_023__active.show_bounds = True
ob_bone_023__active.show_in_front = True
ob_bone_023__active.display.show_shadows = False
ob_bone_023__active.lineart.crease_threshold = 0.0
ob_bone_015__active.parent = ob_armature
ob_bone_015__active.location = (0.0, -0.2231, 0.0)
ob_bone_015__active.rotation_euler = (1.571, -0.0, 0.0)
ob_bone_015__active.hide_render = True
ob_bone_015__active.display_type = 'BOUNDS'
ob_bone_015__active.show_bounds = True
ob_bone_015__active.show_in_front = True
ob_bone_015__active.display.show_shadows = False
ob_bone_015__active.lineart.crease_threshold = 0.0
ob_bone_031__active.parent = ob_armature
ob_bone_031__active.location = (0.0, -0.2231, 0.0)
ob_bone_031__active.rotation_euler = (1.571, -0.0, 0.0)
ob_bone_031__active.hide_render = True
ob_bone_031__active.display_type = 'BOUNDS'
ob_bone_031__active.show_bounds = True
ob_bone_031__active.show_in_front = True
ob_bone_031__active.display.show_shadows = False
ob_bone_031__active.lineart.crease_threshold = 0.0
ob_bone_018__active.parent = ob_armature
ob_bone_018__active.location = (0.0, -0.2231, 0.0)
ob_bone_018__active.rotation_euler = (1.571, -0.0, 0.0)
ob_bone_018__active.hide_render = True
ob_bone_018__active.display_type = 'BOUNDS'
ob_bone_018__active.show_bounds = True
ob_bone_018__active.show_in_front = True
ob_bone_018__active.display.show_shadows = False
ob_bone_018__active.lineart.crease_threshold = 0.0
ob_bone_010__active.parent = ob_armature
ob_bone_010__active.location = (0.0, -0.2231, 0.0)
ob_bone_010__active.rotation_euler = (1.571, -0.0, 0.0)
ob_bone_010__active.hide_render = True
ob_bone_010__active.display_type = 'BOUNDS'
ob_bone_010__active.show_bounds = True
ob_bone_010__active.show_in_front = True
ob_bone_010__active.display.show_shadows = False
ob_bone_010__active.lineart.crease_threshold = 0.0
ob_bone_026__active.parent = ob_armature
ob_bone_026__active.location = (0.0, -0.2231, 0.0)
ob_bone_026__active.rotation_euler = (1.571, -0.0, 0.0)
ob_bone_026__active.hide_render = True
ob_bone_026__active.display_type = 'BOUNDS'
ob_bone_026__active.show_bounds = True
ob_bone_026__active.show_in_front = True
ob_bone_026__active.display.show_shadows = False
ob_bone_026__active.lineart.crease_threshold = 0.0
ob_bone_006__active.parent = ob_armature
ob_bone_006__active.location = (0.0, -0.2231, 0.0)
ob_bone_006__active.rotation_euler = (1.571, -0.0, 0.0)
ob_bone_006__active.hide_render = True
ob_bone_006__active.display_type = 'BOUNDS'
ob_bone_006__active.show_bounds = True
ob_bone_006__active.show_in_front = True
ob_bone_006__active.display.show_shadows = False
ob_bone_006__active.lineart.crease_threshold = 0.0
ob_bone_022__active.parent = ob_armature
ob_bone_022__active.location = (0.0, -0.2231, 0.0)
ob_bone_022__active.rotation_euler = (1.571, -0.0, 0.0)
ob_bone_022__active.hide_render = True
ob_bone_022__active.display_type = 'BOUNDS'
ob_bone_022__active.show_bounds = True
ob_bone_022__active.show_in_front = True
ob_bone_022__active.display.show_shadows = False
ob_bone_022__active.lineart.crease_threshold = 0.0
ob_bone_014__active.parent = ob_armature
ob_bone_014__active.location = (0.0, -0.2231, 0.0)
ob_bone_014__active.rotation_euler = (1.571, -0.0, 0.0)
ob_bone_014__active.hide_render = True
ob_bone_014__active.display_type = 'BOUNDS'
ob_bone_014__active.show_bounds = True
ob_bone_014__active.show_in_front = True
ob_bone_014__active.display.show_shadows = False
ob_bone_014__active.lineart.crease_threshold = 0.0
ob_bone_030__active.parent = ob_armature
ob_bone_030__active.location = (0.0, -0.2231, 0.0)
ob_bone_030__active.rotation_euler = (1.571, -0.0, 0.0)
ob_bone_030__active.hide_render = True
ob_bone_030__active.display_type = 'BOUNDS'
ob_bone_030__active.show_bounds = True
ob_bone_030__active.show_in_front = True
ob_bone_030__active.display.show_shadows = False
ob_bone_030__active.lineart.crease_threshold = 0.0
ob_bone_004__active.parent = ob_armature
ob_bone_004__active.location = (0.0, -0.2231, 0.0)
ob_bone_004__active.rotation_euler = (1.571, -0.0, 0.0)
ob_bone_004__active.hide_render = True
ob_bone_004__active.display_type = 'BOUNDS'
ob_bone_004__active.show_bounds = True
ob_bone_004__active.show_in_front = True
ob_bone_004__active.display.show_shadows = False
ob_bone_004__active.lineart.crease_threshold = 0.0
ob_bone_020__active.parent = ob_armature
ob_bone_020__active.location = (0.0, -0.2231, 0.0)
ob_bone_020__active.rotation_euler = (1.571, -0.0, 0.0)
ob_bone_020__active.hide_render = True
ob_bone_020__active.display_type = 'BOUNDS'
ob_bone_020__active.show_bounds = True
ob_bone_020__active.show_in_front = True
ob_bone_020__active.display.show_shadows = False
ob_bone_020__active.lineart.crease_threshold = 0.0
ob_bone_012__active.parent = ob_armature
ob_bone_012__active.location = (0.0, -0.2231, 0.0)
ob_bone_012__active.rotation_euler = (1.571, -0.0, 0.0)
ob_bone_012__active.hide_render = True
ob_bone_012__active.display_type = 'BOUNDS'
ob_bone_012__active.show_bounds = True
ob_bone_012__active.show_in_front = True
ob_bone_012__active.display.show_shadows = False
ob_bone_012__active.lineart.crease_threshold = 0.0
ob_bone_028__active.parent = ob_armature
ob_bone_028__active.location = (0.0, -0.2231, 0.0)
ob_bone_028__active.rotation_euler = (1.571, -0.0, 0.0)
ob_bone_028__active.hide_render = True
ob_bone_028__active.display_type = 'BOUNDS'
ob_bone_028__active.show_bounds = True
ob_bone_028__active.show_in_front = True
ob_bone_028__active.display.show_shadows = False
ob_bone_028__active.lineart.crease_threshold = 0.0
ob_bone_008__active.parent = ob_armature
ob_bone_008__active.location = (0.0, -0.2231, 0.0)
ob_bone_008__active.rotation_euler = (1.571, -0.0, 0.0)
ob_bone_008__active.hide_render = True
ob_bone_008__active.display_type = 'BOUNDS'
ob_bone_008__active.show_bounds = True
ob_bone_008__active.show_in_front = True
ob_bone_008__active.display.show_shadows = False
ob_bone_008__active.lineart.crease_threshold = 0.0
ob_bone_024__active.parent = ob_armature
ob_bone_024__active.location = (0.0, -0.2231, 0.0)
ob_bone_024__active.rotation_euler = (1.571, -0.0, 0.0)
ob_bone_024__active.hide_render = True
ob_bone_024__active.display_type = 'BOUNDS'
ob_bone_024__active.show_bounds = True
ob_bone_024__active.show_in_front = True
ob_bone_024__active.display.show_shadows = False
ob_bone_024__active.lineart.crease_threshold = 0.0
ob_bone_016__active.parent = ob_armature
ob_bone_016__active.location = (0.0, -0.2231, 0.0)
ob_bone_016__active.rotation_euler = (1.571, -0.0, 0.0)
ob_bone_016__active.hide_render = True
ob_bone_016__active.display_type = 'BOUNDS'
ob_bone_016__active.show_bounds = True
ob_bone_016__active.show_in_front = True
ob_bone_016__active.display.show_shadows = False
ob_bone_016__active.lineart.crease_threshold = 0.0
ob_bone_032__active.parent = ob_armature
ob_bone_032__active.location = (0.0, -0.2231, 0.0)
ob_bone_032__active.rotation_euler = (1.571, -0.0, 0.0)
ob_bone_032__active.hide_render = True
ob_bone_032__active.display_type = 'BOUNDS'
ob_bone_032__active.show_bounds = True
ob_bone_032__active.show_in_front = True
ob_bone_032__active.display.show_shadows = False
ob_bone_032__active.lineart.crease_threshold = 0.0
ob_armature__root.parent = ob_armature
ob_armature__root.location = (0.0, 0.0, 0.0)
ob_armature__root.hide_viewport = True
ob_armature__root.hide_render = True
ob_armature__root.display_type = 'BOUNDS'
ob_armature__root.show_bounds = True
ob_armature__root.show_in_front = True
ob_armature__root.display.show_shadows = False
ob_armature__root.lineart.crease_threshold = 0.0
ob_ik_target__blank.parent = ob_armature
ob_ik_target__blank.location = (0.0, 0.0, 0.0)
ob_ik_target__blank.hide_viewport = True
ob_ik_target__blank.hide_render = True
ob_ik_target__blank.display_type = 'BOUNDS'
ob_ik_target__blank.show_bounds = True
ob_ik_target__blank.show_in_front = True
ob_ik_target__blank.display.show_shadows = False
ob_ik_target__blank.lineart.crease_threshold = 0.0
ob_bone__blank.parent = ob_armature
ob_bone__blank.location = (0.0, 0.0, 0.0)
ob_bone__blank.hide_viewport = True
ob_bone__blank.hide_render = True
ob_bone__blank.display_type = 'BOUNDS'
ob_bone__blank.show_bounds = True
ob_bone__blank.show_in_front = True
ob_bone__blank.display.show_shadows = False
ob_bone__blank.lineart.crease_threshold = 0.0
ob_bone_033__blank.parent = ob_armature
ob_bone_033__blank.location = (0.0, 0.0, 0.0)
ob_bone_033__blank.hide_viewport = True
ob_bone_033__blank.hide_render = True
ob_bone_033__blank.display_type = 'BOUNDS'
ob_bone_033__blank.show_bounds = True
ob_bone_033__blank.show_in_front = True
ob_bone_033__blank.display.show_shadows = False
ob_bone_033__blank.lineart.crease_threshold = 0.0
ob_bone_002__blank.parent = ob_armature
ob_bone_002__blank.location = (0.0, 0.0, 0.0)
ob_bone_002__blank.hide_viewport = True
ob_bone_002__blank.hide_render = True
ob_bone_002__blank.display_type = 'BOUNDS'
ob_bone_002__blank.show_bounds = True
ob_bone_002__blank.show_in_front = True
ob_bone_002__blank.display.show_shadows = False
ob_bone_002__blank.lineart.crease_threshold = 0.0

# ---- collection membership
col_collection.objects.link(ob_armature)
col_collection.objects.link(ob_log)
col_armature__origins.objects.link(ob_circle_002__origin)
col_armature__origins.objects.link(ob_circle_004__origin)
col_armature__origins.objects.link(ob_circle_006__origin)
col_armature__origins.objects.link(ob_circle_008__origin)
col_armature__origins.objects.link(ob_circle_012__origin)
col_armature__origins.objects.link(ob_circle_014__origin)
col_armature__origins.objects.link(ob_circle_016__origin)
col_armature__origins.objects.link(ob_circle_018__origin)
col_armature__origins.objects.link(ob_circle_020__origin)
col_armature__origins.objects.link(ob_circle_010__origin)
col_armature__origins.objects.link(ob_tail_002__origin)
col_armature__origins.objects.link(ob_tail_003__origin)
col_armature__origins.objects.link(ob_tail_004__origin)
col_armature__origins.objects.link(ob_tail_001__origin)
col_armature__origins.objects.link(ob_circle_003__origin)
col_armature__origins.objects.link(ob_circle_005__origin)
col_armature__origins.objects.link(ob_circle_007__origin)
col_armature__origins.objects.link(ob_circle_009__origin)
col_armature__origins.objects.link(ob_circle_011__origin)
col_armature__origins.objects.link(ob_circle_013__origin)
col_armature__origins.objects.link(ob_circle_015__origin)
col_armature__origins.objects.link(ob_circle_017__origin)
col_armature__origins.objects.link(ob_circle_019__origin)
col_armature__origins.objects.link(ob_circle_001__origin)
col_armature__origins.objects.link(ob_bone_001__origin)
col_armature__origins.objects.link(ob_bone_017__origin)
col_armature__origins.objects.link(ob_bone_009__origin)
col_armature__origins.objects.link(ob_bone_025__origin)
col_armature__origins.objects.link(ob_bone_005__origin)
col_armature__origins.objects.link(ob_bone_021__origin)
col_armature__origins.objects.link(ob_bone_013__origin)
col_armature__origins.objects.link(ob_bone_029__origin)
col_armature__origins.objects.link(ob_bone_003__origin)
col_armature__origins.objects.link(ob_bone_019__origin)
col_armature__origins.objects.link(ob_bone_011__origin)
col_armature__origins.objects.link(ob_bone_027__origin)
col_armature__origins.objects.link(ob_bone_007__origin)
col_armature__origins.objects.link(ob_bone_023__origin)
col_armature__origins.objects.link(ob_bone_015__origin)
col_armature__origins.objects.link(ob_bone_031__origin)
col_armature__origins.objects.link(ob_bone_018__origin)
col_armature__origins.objects.link(ob_bone_010__origin)
col_armature__origins.objects.link(ob_bone_026__origin)
col_armature__origins.objects.link(ob_bone_006__origin)
col_armature__origins.objects.link(ob_bone_022__origin)
col_armature__origins.objects.link(ob_bone_014__origin)
col_armature__origins.objects.link(ob_bone_030__origin)
col_armature__origins.objects.link(ob_bone_004__origin)
col_armature__origins.objects.link(ob_bone_020__origin)
col_armature__origins.objects.link(ob_bone_012__origin)
col_armature__origins.objects.link(ob_bone_028__origin)
col_armature__origins.objects.link(ob_bone_008__origin)
col_armature__origins.objects.link(ob_bone_024__origin)
col_armature__origins.objects.link(ob_bone_016__origin)
col_armature__origins.objects.link(ob_bone_032__origin)
col_armature__joints.objects.link(ob_circle_002__head)
col_armature__joints.objects.link(ob_circle_004__head)
col_armature__joints.objects.link(ob_circle_006__head)
col_armature__joints.objects.link(ob_circle_008__head)
col_armature__joints.objects.link(ob_circle_012__head)
col_armature__joints.objects.link(ob_circle_014__head)
col_armature__joints.objects.link(ob_circle_016__head)
col_armature__joints.objects.link(ob_circle_018__head)
col_armature__joints.objects.link(ob_circle_020__head)
col_armature__joints.objects.link(ob_circle_010__head)
col_armature__joints.objects.link(ob_tail_001__head)
col_armature__joints.objects.link(ob_tail_002__head)
col_armature__joints.objects.link(ob_tail_003__head)
col_armature__joints.objects.link(ob_tail_004__head)
col_armature__joints.objects.link(ob_circle_003__head)
col_armature__joints.objects.link(ob_circle_005__head)
col_armature__joints.objects.link(ob_circle_007__head)
col_armature__joints.objects.link(ob_circle_009__head)
col_armature__joints.objects.link(ob_circle_011__head)
col_armature__joints.objects.link(ob_circle_013__head)
col_armature__joints.objects.link(ob_circle_015__head)
col_armature__joints.objects.link(ob_circle_017__head)
col_armature__joints.objects.link(ob_circle_019__head)
col_armature__joints.objects.link(ob_circle_001__head)
col_armature__joints.objects.link(ob_ik_target__head)
col_armature__joints.objects.link(ob_ik_target___constraint_001__constraint)
col_armature__joints.objects.link(ob_circle_020___constraint_001__constraint)
col_armature__joints.objects.link(ob_bone_001__head)
col_armature__joints.objects.link(ob_bone__head)
col_armature__joints.objects.link(ob_bone_017__head)
col_armature__joints.objects.link(ob_bone_009__head)
col_armature__joints.objects.link(ob_bone_025__head)
col_armature__joints.objects.link(ob_bone_005__head)
col_armature__joints.objects.link(ob_bone_021__head)
col_armature__joints.objects.link(ob_bone_013__head)
col_armature__joints.objects.link(ob_bone_029__head)
col_armature__joints.objects.link(ob_bone_003__head)
col_armature__joints.objects.link(ob_bone_019__head)
col_armature__joints.objects.link(ob_bone_011__head)
col_armature__joints.objects.link(ob_bone_027__head)
col_armature__joints.objects.link(ob_bone_007__head)
col_armature__joints.objects.link(ob_bone_023__head)
col_armature__joints.objects.link(ob_bone_015__head)
col_armature__joints.objects.link(ob_bone_031__head)
col_armature__joints.objects.link(ob_bone_002__head)
col_armature__joints.objects.link(ob_bone_018__head)
col_armature__joints.objects.link(ob_bone_010__head)
col_armature__joints.objects.link(ob_bone_026__head)
col_armature__joints.objects.link(ob_bone_006__head)
col_armature__joints.objects.link(ob_bone_022__head)
col_armature__joints.objects.link(ob_bone_014__head)
col_armature__joints.objects.link(ob_bone_030__head)
col_armature__joints.objects.link(ob_bone_004__head)
col_armature__joints.objects.link(ob_bone_020__head)
col_armature__joints.objects.link(ob_bone_012__head)
col_armature__joints.objects.link(ob_bone_028__head)
col_armature__joints.objects.link(ob_bone_008__head)
col_armature__joints.objects.link(ob_bone_024__head)
col_armature__joints.objects.link(ob_bone_016__head)
col_armature__joints.objects.link(ob_bone_032__head)
col_armature__joints.objects.link(ob_bone_033__head)
col_armature__joints.objects.link(ob_bone_033___constraint_001__constraint)
col_armature__joints.objects.link(ob_bone_002___constraint_001__constraint)
col_armature__actives.objects.link(ob_circle_002__active)
col_armature__actives.objects.link(ob_circle_004__active)
col_armature__actives.objects.link(ob_circle_006__active)
col_armature__actives.objects.link(ob_circle_008__active)
col_armature__actives.objects.link(ob_circle_012__active)
col_armature__actives.objects.link(ob_circle_014__active)
col_armature__actives.objects.link(ob_circle_016__active)
col_armature__actives.objects.link(ob_circle_018__active)
col_armature__actives.objects.link(ob_circle_020__active)
col_armature__actives.objects.link(ob_circle_010__active)
col_armature__actives.objects.link(ob_tail_002__active)
col_armature__actives.objects.link(ob_tail_003__active)
col_armature__actives.objects.link(ob_tail_004__active)
col_armature__actives.objects.link(ob_tail_001__active)
col_armature__actives.objects.link(ob_circle_003__active)
col_armature__actives.objects.link(ob_circle_005__active)
col_armature__actives.objects.link(ob_circle_007__active)
col_armature__actives.objects.link(ob_circle_009__active)
col_armature__actives.objects.link(ob_circle_011__active)
col_armature__actives.objects.link(ob_circle_013__active)
col_armature__actives.objects.link(ob_circle_015__active)
col_armature__actives.objects.link(ob_circle_017__active)
col_armature__actives.objects.link(ob_circle_019__active)
col_armature__actives.objects.link(ob_circle_001__active)
col_armature__actives.objects.link(ob_bone_001__active)
col_armature__actives.objects.link(ob_bone_017__active)
col_armature__actives.objects.link(ob_bone_009__active)
col_armature__actives.objects.link(ob_bone_025__active)
col_armature__actives.objects.link(ob_bone_005__active)
col_armature__actives.objects.link(ob_bone_021__active)
col_armature__actives.objects.link(ob_bone_013__active)
col_armature__actives.objects.link(ob_bone_029__active)
col_armature__actives.objects.link(ob_bone_003__active)
col_armature__actives.objects.link(ob_bone_019__active)
col_armature__actives.objects.link(ob_bone_011__active)
col_armature__actives.objects.link(ob_bone_027__active)
col_armature__actives.objects.link(ob_bone_007__active)
col_armature__actives.objects.link(ob_bone_023__active)
col_armature__actives.objects.link(ob_bone_015__active)
col_armature__actives.objects.link(ob_bone_031__active)
col_armature__actives.objects.link(ob_bone_018__active)
col_armature__actives.objects.link(ob_bone_010__active)
col_armature__actives.objects.link(ob_bone_026__active)
col_armature__actives.objects.link(ob_bone_006__active)
col_armature__actives.objects.link(ob_bone_022__active)
col_armature__actives.objects.link(ob_bone_014__active)
col_armature__actives.objects.link(ob_bone_030__active)
col_armature__actives.objects.link(ob_bone_004__active)
col_armature__actives.objects.link(ob_bone_020__active)
col_armature__actives.objects.link(ob_bone_012__active)
col_armature__actives.objects.link(ob_bone_028__active)
col_armature__actives.objects.link(ob_bone_008__active)
col_armature__actives.objects.link(ob_bone_024__active)
col_armature__actives.objects.link(ob_bone_016__active)
col_armature__actives.objects.link(ob_bone_032__active)
col_armature__blanks.objects.link(ob_armature__root)
col_armature__blanks.objects.link(ob_ik_target__blank)
col_armature__blanks.objects.link(ob_bone__blank)
col_armature__blanks.objects.link(ob_bone_033__blank)
col_armature__blanks.objects.link(ob_bone_002__blank)

# ---- scene / render settings (as saved in the file)
scene.frame_start = 1; scene.frame_end = 250; scene.frame_set(1)
scene.render.engine = 'BLENDER_EEVEE_NEXT'
scene.cycles.use_denoising = False
scene.cycles.samples = 128
scene.cycles.sampling_pattern = 'TABULATED_SOBOL'
scene.cycles.use_adaptive_sampling = False
scene.cycles.use_light_tree = False
scene.eevee.use_gtao = True
scene.view_settings.view_transform = 'Standard'
bpy.context.view_layer.update()

# ---- added for rendering (the .blend has no active camera and no usable light): camera, sun
cam_auto = bpy.data.cameras.new('AutoCamera')
cam_auto.lens = 50.0
cam_auto.sensor_width = 36.0
cam_auto.clip_end = 1000.0
ob_auto_camera = bpy.data.objects.new('AutoCamera', cam_auto)
scene.collection.objects.link(ob_auto_camera)
ob_auto_camera.location = (5.95828, -7.1638, 7.73707)
ob_auto_camera.rotation_euler = (1.09748, -7.21219e-08, 0.694738)
scene.camera = ob_auto_camera
light_auto_sun = bpy.data.lights.new('AutoSun', 'SUN')
light_auto_sun.energy = 3.0
light_auto_sun.angle = 0.0523599
ob_auto_sun = bpy.data.objects.new('AutoSun', light_auto_sun)
scene.collection.objects.link(ob_auto_sun)
ob_auto_sun.rotation_euler = (0.872665, 0.174533, 0.523599)
bpy.context.view_layer.update()
